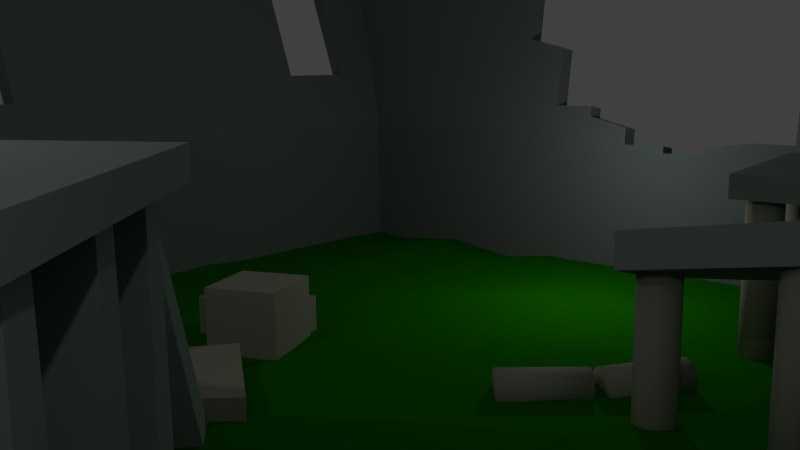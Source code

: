 # Source: ruins.blend  (saved by Blender 2.78.0; exported with 4.5.12 LTS)
import bpy
from mathutils import Matrix  # noqa: F401  (used for matrix-valued properties, if any)

bpy.ops.wm.read_factory_settings(use_empty=True)
scene = bpy.context.scene
scene.name = 'Scene'

# ---- collections
col_collection_1 = bpy.data.collections.new('Collection 1'); scene.collection.children.link(col_collection_1)

# ---- materials (node trees are filled in below, after node groups)
mat_material = bpy.data.materials.new('Material')
mat_material.alpha_threshold = 0.0
mat_material.use_transparent_shadow = False
mat_material.diffuse_color = (0.269, 0.3303, 0.3023, 1.0)
mat_material.roughness = 0.5
mat_material.line_color = (0.0, 0.0, 0.0, 1.0)
mat_material_001 = bpy.data.materials.new('Material.001')
mat_material_001.alpha_threshold = 0.0
mat_material_001.use_transparent_shadow = False
mat_material_001.diffuse_color = (0.3617, 0.3672, 0.2778, 1.0)
mat_material_001.roughness = 0.5
mat_material_001.line_color = (0.0, 0.0, 0.0, 1.0)
mat_material_003 = bpy.data.materials.new('Material.003')
mat_material_003.alpha_threshold = 0.0
mat_material_003.use_transparent_shadow = False
mat_material_003.diffuse_color = (0.1652, 0.2019, 0.1851, 1.0)
mat_material_003.roughness = 0.5
mat_material_003.specular_intensity = 0.1452
mat_material_003.line_color = (0.0, 0.0, 0.0, 1.0)
mat_material_002 = bpy.data.materials.new('Material.002')
mat_material_002.alpha_threshold = 0.0
mat_material_002.use_transparent_shadow = False
mat_material_002.diffuse_color = (0.01129, 0.1845, 0.0, 1.0)
mat_material_002.roughness = 0.5
mat_material_002.specular_intensity = 0.01149
mat_material_002.line_color = (0.0, 0.0, 0.0, 1.0)

# ---- material node trees

# ---- world
world_world = bpy.data.worlds.new('World'); scene.world = world_world
world_world.color = (0.05088, 0.05088, 0.05088)
world_world.use_sun_shadow = False
world_world.sun_shadow_jitter_overblur = 0.0
world_world.cycles.sampling_method = 'NONE'
world_world.cycles.sample_map_resolution = 256

# ---- cameras
cam_camera = bpy.data.cameras.new('Camera')
cam_camera.clip_end = 100.0
cam_camera.lens = 35.0
cam_camera.sensor_width = 32.0
cam_camera.sensor_height = 18.0
cam_camera.ortho_scale = 7.314
cam_camera.dof.focus_distance = 0.0
cam_camera.dof.aperture_fstop = 128.0

# ---- lights
light_lamp_002 = bpy.data.lights.new('Lamp.002', 'POINT')
light_lamp_002.transmission_factor = 0.0
light_lamp_002.cutoff_distance = 30.0
light_lamp_002.energy = 100.0
light_lamp_002.shadow_buffer_clip_start = 1.001
light_lamp_002.shadow_soft_size = 0.1
light_lamp_002.shadow_maximum_resolution = 0.006
light_lamp_002.use_absolute_resolution = True
light_lamp_002.cycles.use_multiple_importance_sampling = False
light_lamp_001 = bpy.data.lights.new('Lamp.001', 'POINT')
light_lamp_001.transmission_factor = 0.0
light_lamp_001.cutoff_distance = 30.0
light_lamp_001.energy = 100.0
light_lamp_001.shadow_buffer_clip_start = 1.001
light_lamp_001.shadow_soft_size = 0.1
light_lamp_001.shadow_maximum_resolution = 0.006
light_lamp_001.use_absolute_resolution = True
light_lamp_001.cycles.use_multiple_importance_sampling = False
light_lamp = bpy.data.lights.new('Lamp', 'POINT')
light_lamp.transmission_factor = 0.0
light_lamp.cutoff_distance = 30.0
light_lamp.energy = 100.0
light_lamp.shadow_buffer_clip_start = 1.001
light_lamp.shadow_soft_size = 0.1
light_lamp.shadow_maximum_resolution = 0.006
light_lamp.use_absolute_resolution = True
light_lamp.cycles.use_multiple_importance_sampling = False

# ---- meshes
me_cube_012 = bpy.data.meshes.new('Cube.012')
me_cube_012.from_pydata([(-6.126, -4.263, 1.731), (-6.127, -1.074, 2.587), (-3.425, -0.8094, 2.178), (-3.425, -1.831, 1.904), (-6.057, -4.367, 2.117), (-6.041, -1.204, 3.074), (-3.339, -0.94, 2.664), (-3.356, -1.935, 2.289)], [], [(4, 5, 1, 0), (5, 6, 2, 1), (6, 7, 3, 2), (7, 4, 0, 3), (0, 1, 2, 3), (7, 6, 5, 4)])
me_cube_012.materials.append(mat_material)
me_cube_012.use_remesh_preserve_volume = False
me_cube_012.use_remesh_preserve_attributes = False
me_cube_012.use_mirror_vertex_groups = False
me_cube_012.update()
me_cube_011 = bpy.data.meshes.new('Cube.011')
me_cube_011.from_pydata([(-6.071, -7.692, 2.607), (-6.071, -4.889, 2.607), (-3.329, -4.764, 2.607), (-3.329, -7.692, 2.607), (-6.071, -7.692, 3.118), (-6.071, -4.889, 3.005), (-3.329, -4.764, 3.005), (-3.329, -7.692, 3.118)], [], [(4, 5, 1, 0), (5, 6, 2, 1), (6, 7, 3, 2), (7, 4, 0, 3), (0, 1, 2, 3), (7, 6, 5, 4)])
me_cube_011.materials.append(mat_material)
me_cube_011.use_remesh_preserve_volume = False
me_cube_011.use_remesh_preserve_attributes = False
me_cube_011.use_mirror_vertex_groups = False
me_cube_011.update()
me_cylinder_008 = bpy.data.meshes.new('Cylinder.008')
me_cylinder_008.from_pydata([(-2.783, -1.614, 0.1299), (-1.724, -0.7019, 0.1299), (-2.78, -1.618, 0.0714), (-1.721, -0.7063, 0.0714), (-2.768, -1.631, 0.01512), (-1.709, -0.7192, 0.01512), (-2.75, -1.652, -0.03675), (-1.691, -0.7402, -0.03675), (-2.726, -1.681, -0.08221), (-1.667, -0.7685, -0.08221), (-2.696, -1.715, -0.1195), (-1.637, -0.803, -0.1195), (-2.662, -1.754, -0.1472), (-1.604, -0.8422, -0.1472), (-2.626, -1.797, -0.1643), (-1.567, -0.8849, -0.1643), (-2.588, -1.841, -0.1701), (-1.529, -0.9292, -0.1701), (-2.549, -1.886, -0.1643), (-1.49, -0.9736, -0.1643), (-2.513, -1.928, -0.1472), (-1.454, -1.016, -0.1472), (-2.479, -1.968, -0.1195), (-1.42, -1.056, -0.1195), (-2.449, -2.002, -0.08221), (-1.39, -1.09, -0.08221), (-2.425, -2.03, -0.03675), (-1.366, -1.118, -0.03675), (-2.407, -2.051, 0.01512), (-1.348, -1.139, 0.01512), (-2.395, -2.064, 0.0714), (-1.337, -1.152, 0.0714), (-2.392, -2.069, 0.1299), (-1.333, -1.157, 0.1299), (-2.395, -2.064, 0.1885), (-1.337, -1.152, 0.1885), (-2.407, -2.051, 0.2447), (-1.348, -1.139, 0.2447), (-2.425, -2.03, 0.2966), (-1.366, -1.118, 0.2966), (-2.449, -2.002, 0.3421), (-1.39, -1.09, 0.3421), (-2.479, -1.968, 0.3794), (-1.42, -1.056, 0.3794), (-2.513, -1.928, 0.4071), (-1.454, -1.016, 0.4071), (-2.549, -1.886, 0.4242), (-1.49, -0.9736, 0.4242), (-2.588, -1.841, 0.4299), (-1.529, -0.9292, 0.4299), (-2.626, -1.797, 0.4242), (-1.567, -0.8849, 0.4242), (-2.662, -1.754, 0.4071), (-1.604, -0.8422, 0.4071), (-2.696, -1.715, 0.3794), (-1.637, -0.803, 0.3794), (-2.726, -1.681, 0.3421), (-1.667, -0.7685, 0.3421), (-2.75, -1.652, 0.2966), (-1.691, -0.7402, 0.2966), (-2.768, -1.631, 0.2447), (-1.709, -0.7192, 0.2447), (-2.78, -1.618, 0.1885), (-1.721, -0.7063, 0.1885)], [], [(0, 1, 3, 2), (2, 3, 5, 4), (4, 5, 7, 6), (6, 7, 9, 8), (8, 9, 11, 10), (10, 11, 13, 12), (12, 13, 15, 14), (14, 15, 17, 16), (16, 17, 19, 18), (18, 19, 21, 20), (20, 21, 23, 22), (22, 23, 25, 24), (24, 25, 27, 26), (26, 27, 29, 28), (28, 29, 31, 30), (30, 31, 33, 32), (32, 33, 35, 34), (34, 35, 37, 36), (36, 37, 39, 38), (38, 39, 41, 40), (40, 41, 43, 42), (42, 43, 45, 44), (44, 45, 47, 46), (46, 47, 49, 48), (48, 49, 51, 50), (50, 51, 53, 52), (52, 53, 55, 54), (54, 55, 57, 56), (56, 57, 59, 58), (58, 59, 61, 60), (3, 1, 63, 61, 59, 57, 55, 53, 51, 49, 47, 45, 43, 41, 39, 37, 35, 33, 31, 29, 27, 25, 23, 21, 19, 17, 15, 13, 11, 9, 7, 5), (62, 63, 1, 0), (60, 61, 63, 62), (0, 2, 4, 6, 8, 10, 12, 14, 16, 18, 20, 22, 24, 26, 28, 30, 32, 34, 36, 38, 40, 42, 44, 46, 48, 50, 52, 54, 56, 58, 60, 62)])
me_cylinder_008.polygons.foreach_set('use_smooth', [True] * 34)
me_cylinder_008.materials.append(mat_material_001)
me_cylinder_008.use_remesh_preserve_volume = False
me_cylinder_008.use_remesh_preserve_attributes = False
me_cylinder_008.use_mirror_vertex_groups = False
me_cylinder_008.update()
me_cylinder_007 = bpy.data.meshes.new('Cylinder.007')
me_cylinder_007.from_pydata([(-3.748, -6.747, -0.5971), (-3.748, -6.747, 2.907), (-3.69, -6.752, -0.5971), (-3.69, -6.752, 2.907), (-3.634, -6.769, -0.5971), (-3.634, -6.769, 2.907), (-3.582, -6.797, -0.5971), (-3.582, -6.797, 2.907), (-3.536, -6.834, -0.5971), (-3.536, -6.834, 2.907), (-3.499, -6.88, -0.5971), (-3.499, -6.88, 2.907), (-3.471, -6.932, -0.5971), (-3.471, -6.932, 2.907), (-3.454, -6.988, -0.5971), (-3.454, -6.988, 2.907), (-3.448, -7.047, -0.5971), (-3.448, -7.047, 2.907), (-3.454, -7.105, -0.5971), (-3.454, -7.105, 2.907), (-3.471, -7.161, -0.5971), (-3.471, -7.161, 2.907), (-3.499, -7.213, -0.5971), (-3.499, -7.213, 2.907), (-3.536, -7.259, -0.5971), (-3.536, -7.259, 2.907), (-3.582, -7.296, -0.5971), (-3.582, -7.296, 2.907), (-3.634, -7.324, -0.5971), (-3.634, -7.324, 2.907), (-3.69, -7.341, -0.5971), (-3.69, -7.341, 2.907), (-3.748, -7.347, -0.5971), (-3.748, -7.347, 2.907), (-3.807, -7.341, -0.5971), (-3.807, -7.341, 2.907), (-3.863, -7.324, -0.5971), (-3.863, -7.324, 2.907), (-3.915, -7.296, -0.5971), (-3.915, -7.296, 2.907), (-3.961, -7.259, -0.5971), (-3.961, -7.259, 2.907), (-3.998, -7.213, -0.5971), (-3.998, -7.213, 2.907), (-4.026, -7.161, -0.5971), (-4.026, -7.161, 2.907), (-4.043, -7.105, -0.5971), (-4.043, -7.105, 2.907), (-4.048, -7.047, -0.5971), (-4.048, -7.047, 2.907), (-4.043, -6.988, -0.5971), (-4.043, -6.988, 2.907), (-4.026, -6.932, -0.5971), (-4.026, -6.932, 2.907), (-3.998, -6.88, -0.5971), (-3.998, -6.88, 2.907), (-3.961, -6.834, -0.5971), (-3.961, -6.834, 2.907), (-3.915, -6.797, -0.5971), (-3.915, -6.797, 2.907), (-3.863, -6.769, -0.5971), (-3.863, -6.769, 2.907), (-3.807, -6.752, -0.5971), (-3.807, -6.752, 2.907)], [], [(0, 1, 3, 2), (2, 3, 5, 4), (4, 5, 7, 6), (6, 7, 9, 8), (8, 9, 11, 10), (10, 11, 13, 12), (12, 13, 15, 14), (14, 15, 17, 16), (16, 17, 19, 18), (18, 19, 21, 20), (20, 21, 23, 22), (22, 23, 25, 24), (24, 25, 27, 26), (26, 27, 29, 28), (28, 29, 31, 30), (30, 31, 33, 32), (32, 33, 35, 34), (34, 35, 37, 36), (36, 37, 39, 38), (38, 39, 41, 40), (40, 41, 43, 42), (42, 43, 45, 44), (44, 45, 47, 46), (46, 47, 49, 48), (48, 49, 51, 50), (50, 51, 53, 52), (52, 53, 55, 54), (54, 55, 57, 56), (56, 57, 59, 58), (58, 59, 61, 60), (3, 1, 63, 61, 59, 57, 55, 53, 51, 49, 47, 45, 43, 41, 39, 37, 35, 33, 31, 29, 27, 25, 23, 21, 19, 17, 15, 13, 11, 9, 7, 5), (62, 63, 1, 0), (60, 61, 63, 62), (0, 2, 4, 6, 8, 10, 12, 14, 16, 18, 20, 22, 24, 26, 28, 30, 32, 34, 36, 38, 40, 42, 44, 46, 48, 50, 52, 54, 56, 58, 60, 62)])
me_cylinder_007.polygons.foreach_set('use_smooth', [True] * 34)
me_cylinder_007.materials.append(mat_material_001)
me_cylinder_007.use_remesh_preserve_volume = False
me_cylinder_007.use_remesh_preserve_attributes = False
me_cylinder_007.use_mirror_vertex_groups = False
me_cylinder_007.update()
me_cylinder_006 = bpy.data.meshes.new('Cylinder.006')
me_cylinder_006.from_pydata([(-5.534, -6.747, -0.5971), (-5.534, -6.747, 2.907), (-5.475, -6.752, -0.5971), (-5.475, -6.752, 2.907), (-5.419, -6.769, -0.5971), (-5.419, -6.769, 2.907), (-5.367, -6.797, -0.5971), (-5.367, -6.797, 2.907), (-5.322, -6.834, -0.5971), (-5.322, -6.834, 2.907), (-5.284, -6.88, -0.5971), (-5.284, -6.88, 2.907), (-5.256, -6.932, -0.5971), (-5.256, -6.932, 2.907), (-5.239, -6.988, -0.5971), (-5.239, -6.988, 2.907), (-5.234, -7.047, -0.5971), (-5.234, -7.047, 2.907), (-5.239, -7.105, -0.5971), (-5.239, -7.105, 2.907), (-5.256, -7.161, -0.5971), (-5.256, -7.161, 2.907), (-5.284, -7.213, -0.5971), (-5.284, -7.213, 2.907), (-5.322, -7.259, -0.5971), (-5.322, -7.259, 2.907), (-5.367, -7.296, -0.5971), (-5.367, -7.296, 2.907), (-5.419, -7.324, -0.5971), (-5.419, -7.324, 2.907), (-5.475, -7.341, -0.5971), (-5.475, -7.341, 2.907), (-5.534, -7.347, -0.5971), (-5.534, -7.347, 2.907), (-5.592, -7.341, -0.5971), (-5.592, -7.341, 2.907), (-5.648, -7.324, -0.5971), (-5.648, -7.324, 2.907), (-5.7, -7.296, -0.5971), (-5.7, -7.296, 2.907), (-5.746, -7.259, -0.5971), (-5.746, -7.259, 2.907), (-5.783, -7.213, -0.5971), (-5.783, -7.213, 2.907), (-5.811, -7.161, -0.5971), (-5.811, -7.161, 2.907), (-5.828, -7.105, -0.5971), (-5.828, -7.105, 2.907), (-5.834, -7.047, -0.5971), (-5.834, -7.047, 2.907), (-5.828, -6.988, -0.5971), (-5.828, -6.988, 2.907), (-5.811, -6.932, -0.5971), (-5.811, -6.932, 2.907), (-5.783, -6.88, -0.5971), (-5.783, -6.88, 2.907), (-5.746, -6.834, -0.5971), (-5.746, -6.834, 2.907), (-5.7, -6.797, -0.5971), (-5.7, -6.797, 2.907), (-5.648, -6.769, -0.5971), (-5.648, -6.769, 2.907), (-5.592, -6.752, -0.5971), (-5.592, -6.752, 2.907)], [], [(0, 1, 3, 2), (2, 3, 5, 4), (4, 5, 7, 6), (6, 7, 9, 8), (8, 9, 11, 10), (10, 11, 13, 12), (12, 13, 15, 14), (14, 15, 17, 16), (16, 17, 19, 18), (18, 19, 21, 20), (20, 21, 23, 22), (22, 23, 25, 24), (24, 25, 27, 26), (26, 27, 29, 28), (28, 29, 31, 30), (30, 31, 33, 32), (32, 33, 35, 34), (34, 35, 37, 36), (36, 37, 39, 38), (38, 39, 41, 40), (40, 41, 43, 42), (42, 43, 45, 44), (44, 45, 47, 46), (46, 47, 49, 48), (48, 49, 51, 50), (50, 51, 53, 52), (52, 53, 55, 54), (54, 55, 57, 56), (56, 57, 59, 58), (58, 59, 61, 60), (3, 1, 63, 61, 59, 57, 55, 53, 51, 49, 47, 45, 43, 41, 39, 37, 35, 33, 31, 29, 27, 25, 23, 21, 19, 17, 15, 13, 11, 9, 7, 5), (62, 63, 1, 0), (60, 61, 63, 62), (0, 2, 4, 6, 8, 10, 12, 14, 16, 18, 20, 22, 24, 26, 28, 30, 32, 34, 36, 38, 40, 42, 44, 46, 48, 50, 52, 54, 56, 58, 60, 62)])
me_cylinder_006.polygons.foreach_set('use_smooth', [True] * 34)
me_cylinder_006.materials.append(mat_material_001)
me_cylinder_006.use_remesh_preserve_volume = False
me_cylinder_006.use_remesh_preserve_attributes = False
me_cylinder_006.use_mirror_vertex_groups = False
me_cylinder_006.update()
me_cylinder_005 = bpy.data.meshes.new('Cylinder.005')
me_cylinder_005.from_pydata([(-5.534, -4.976, -0.5971), (-5.534, -4.976, 2.907), (-5.475, -4.982, -0.5971), (-5.475, -4.982, 2.907), (-5.419, -4.999, -0.5971), (-5.419, -4.999, 2.907), (-5.367, -5.027, -0.5971), (-5.367, -5.027, 2.907), (-5.322, -5.064, -0.5971), (-5.322, -5.064, 2.907), (-5.284, -5.109, -0.5971), (-5.284, -5.109, 2.907), (-5.256, -5.161, -0.5971), (-5.256, -5.161, 2.907), (-5.239, -5.218, -0.5971), (-5.239, -5.218, 2.907), (-5.234, -5.276, -0.5971), (-5.234, -5.276, 2.907), (-5.239, -5.335, -0.5971), (-5.239, -5.335, 2.907), (-5.256, -5.391, -0.5971), (-5.256, -5.391, 2.907), (-5.284, -5.443, -0.5971), (-5.284, -5.443, 2.907), (-5.322, -5.488, -0.5971), (-5.322, -5.488, 2.907), (-5.367, -5.526, -0.5971), (-5.367, -5.526, 2.907), (-5.419, -5.553, -0.5971), (-5.419, -5.553, 2.907), (-5.475, -5.57, -0.5971), (-5.475, -5.57, 2.907), (-5.534, -5.576, -0.5971), (-5.534, -5.576, 2.907), (-5.592, -5.57, -0.5971), (-5.592, -5.57, 2.907), (-5.648, -5.553, -0.5971), (-5.648, -5.553, 2.907), (-5.7, -5.526, -0.5971), (-5.7, -5.526, 2.907), (-5.746, -5.488, -0.5971), (-5.746, -5.488, 2.907), (-5.783, -5.443, -0.5971), (-5.783, -5.443, 2.907), (-5.811, -5.391, -0.5971), (-5.811, -5.391, 2.907), (-5.828, -5.335, -0.5971), (-5.828, -5.335, 2.907), (-5.834, -5.276, -0.5971), (-5.834, -5.276, 2.907), (-5.828, -5.218, -0.5971), (-5.828, -5.218, 2.907), (-5.811, -5.161, -0.5971), (-5.811, -5.161, 2.907), (-5.783, -5.109, -0.5971), (-5.783, -5.109, 2.907), (-5.746, -5.064, -0.5971), (-5.746, -5.064, 2.907), (-5.7, -5.027, -0.5971), (-5.7, -5.027, 2.907), (-5.648, -4.999, -0.5971), (-5.648, -4.999, 2.907), (-5.592, -4.982, -0.5971), (-5.592, -4.982, 2.907)], [], [(0, 1, 3, 2), (2, 3, 5, 4), (4, 5, 7, 6), (6, 7, 9, 8), (8, 9, 11, 10), (10, 11, 13, 12), (12, 13, 15, 14), (14, 15, 17, 16), (16, 17, 19, 18), (18, 19, 21, 20), (20, 21, 23, 22), (22, 23, 25, 24), (24, 25, 27, 26), (26, 27, 29, 28), (28, 29, 31, 30), (30, 31, 33, 32), (32, 33, 35, 34), (34, 35, 37, 36), (36, 37, 39, 38), (38, 39, 41, 40), (40, 41, 43, 42), (42, 43, 45, 44), (44, 45, 47, 46), (46, 47, 49, 48), (48, 49, 51, 50), (50, 51, 53, 52), (52, 53, 55, 54), (54, 55, 57, 56), (56, 57, 59, 58), (58, 59, 61, 60), (3, 1, 63, 61, 59, 57, 55, 53, 51, 49, 47, 45, 43, 41, 39, 37, 35, 33, 31, 29, 27, 25, 23, 21, 19, 17, 15, 13, 11, 9, 7, 5), (62, 63, 1, 0), (60, 61, 63, 62), (0, 2, 4, 6, 8, 10, 12, 14, 16, 18, 20, 22, 24, 26, 28, 30, 32, 34, 36, 38, 40, 42, 44, 46, 48, 50, 52, 54, 56, 58, 60, 62)])
me_cylinder_005.polygons.foreach_set('use_smooth', [True] * 34)
me_cylinder_005.materials.append(mat_material_001)
me_cylinder_005.use_remesh_preserve_volume = False
me_cylinder_005.use_remesh_preserve_attributes = False
me_cylinder_005.use_mirror_vertex_groups = False
me_cylinder_005.update()
me_cylinder_004 = bpy.data.meshes.new('Cylinder.004')
me_cylinder_004.from_pydata([(-3.748, -4.976, -0.5971), (-3.748, -4.976, 2.907), (-3.69, -4.982, -0.5971), (-3.69, -4.982, 2.907), (-3.634, -4.999, -0.5971), (-3.634, -4.999, 2.907), (-3.582, -5.027, -0.5971), (-3.582, -5.027, 2.907), (-3.536, -5.064, -0.5971), (-3.536, -5.064, 2.907), (-3.499, -5.109, -0.5971), (-3.499, -5.109, 2.907), (-3.471, -5.161, -0.5971), (-3.471, -5.161, 2.907), (-3.454, -5.218, -0.5971), (-3.454, -5.218, 2.907), (-3.448, -5.276, -0.5971), (-3.448, -5.276, 2.907), (-3.454, -5.335, -0.5971), (-3.454, -5.335, 2.907), (-3.471, -5.391, -0.5971), (-3.471, -5.391, 2.907), (-3.499, -5.443, -0.5971), (-3.499, -5.443, 2.907), (-3.536, -5.488, -0.5971), (-3.536, -5.488, 2.907), (-3.582, -5.526, -0.5971), (-3.582, -5.526, 2.907), (-3.634, -5.553, -0.5971), (-3.634, -5.553, 2.907), (-3.69, -5.57, -0.5971), (-3.69, -5.57, 2.907), (-3.748, -5.576, -0.5971), (-3.748, -5.576, 2.907), (-3.807, -5.57, -0.5971), (-3.807, -5.57, 2.907), (-3.863, -5.553, -0.5971), (-3.863, -5.553, 2.907), (-3.915, -5.526, -0.5971), (-3.915, -5.526, 2.907), (-3.961, -5.488, -0.5971), (-3.961, -5.488, 2.907), (-3.998, -5.443, -0.5971), (-3.998, -5.443, 2.907), (-4.026, -5.391, -0.5971), (-4.026, -5.391, 2.907), (-4.043, -5.335, -0.5971), (-4.043, -5.335, 2.907), (-4.048, -5.276, -0.5971), (-4.048, -5.276, 2.907), (-4.043, -5.218, -0.5971), (-4.043, -5.218, 2.907), (-4.026, -5.161, -0.5971), (-4.026, -5.161, 2.907), (-3.998, -5.109, -0.5971), (-3.998, -5.109, 2.907), (-3.961, -5.064, -0.5971), (-3.961, -5.064, 2.907), (-3.915, -5.027, -0.5971), (-3.915, -5.027, 2.907), (-3.863, -4.999, -0.5971), (-3.863, -4.999, 2.907), (-3.807, -4.982, -0.5971), (-3.807, -4.982, 2.907)], [], [(0, 1, 3, 2), (2, 3, 5, 4), (4, 5, 7, 6), (6, 7, 9, 8), (8, 9, 11, 10), (10, 11, 13, 12), (12, 13, 15, 14), (14, 15, 17, 16), (16, 17, 19, 18), (18, 19, 21, 20), (20, 21, 23, 22), (22, 23, 25, 24), (24, 25, 27, 26), (26, 27, 29, 28), (28, 29, 31, 30), (30, 31, 33, 32), (32, 33, 35, 34), (34, 35, 37, 36), (36, 37, 39, 38), (38, 39, 41, 40), (40, 41, 43, 42), (42, 43, 45, 44), (44, 45, 47, 46), (46, 47, 49, 48), (48, 49, 51, 50), (50, 51, 53, 52), (52, 53, 55, 54), (54, 55, 57, 56), (56, 57, 59, 58), (58, 59, 61, 60), (3, 1, 63, 61, 59, 57, 55, 53, 51, 49, 47, 45, 43, 41, 39, 37, 35, 33, 31, 29, 27, 25, 23, 21, 19, 17, 15, 13, 11, 9, 7, 5), (62, 63, 1, 0), (60, 61, 63, 62), (0, 2, 4, 6, 8, 10, 12, 14, 16, 18, 20, 22, 24, 26, 28, 30, 32, 34, 36, 38, 40, 42, 44, 46, 48, 50, 52, 54, 56, 58, 60, 62)])
me_cylinder_004.polygons.foreach_set('use_smooth', [True] * 34)
me_cylinder_004.materials.append(mat_material_001)
me_cylinder_004.use_remesh_preserve_volume = False
me_cylinder_004.use_remesh_preserve_attributes = False
me_cylinder_004.use_mirror_vertex_groups = False
me_cylinder_004.update()
me_cylinder_003 = bpy.data.meshes.new('Cylinder.003')
me_cylinder_003.from_pydata([(-3.748, -1.151, -1.347), (-3.748, -1.151, 2.157), (-3.69, -1.157, -1.347), (-3.69, -1.157, 2.157), (-3.634, -1.174, -1.347), (-3.634, -1.174, 2.157), (-3.582, -1.201, -1.347), (-3.582, -1.201, 2.157), (-3.536, -1.239, -1.347), (-3.536, -1.239, 2.157), (-3.499, -1.284, -1.347), (-3.499, -1.284, 2.157), (-3.471, -1.336, -1.347), (-3.471, -1.336, 2.157), (-3.454, -1.392, -1.347), (-3.454, -1.392, 2.157), (-3.448, -1.451, -1.347), (-3.448, -1.451, 2.157), (-3.454, -1.509, -1.347), (-3.454, -1.509, 2.157), (-3.471, -1.566, -1.347), (-3.471, -1.566, 2.157), (-3.499, -1.618, -1.347), (-3.499, -1.618, 2.157), (-3.536, -1.663, -1.347), (-3.536, -1.663, 2.157), (-3.582, -1.7, -1.347), (-3.582, -1.7, 2.157), (-3.634, -1.728, -1.347), (-3.634, -1.728, 2.157), (-3.69, -1.745, -1.347), (-3.69, -1.745, 2.157), (-3.748, -1.751, -1.347), (-3.748, -1.751, 2.157), (-3.807, -1.745, -1.347), (-3.807, -1.745, 2.157), (-3.863, -1.728, -1.347), (-3.863, -1.728, 2.157), (-3.915, -1.7, -1.347), (-3.915, -1.7, 2.157), (-3.961, -1.663, -1.347), (-3.961, -1.663, 2.157), (-3.998, -1.618, -1.347), (-3.998, -1.618, 2.157), (-4.026, -1.566, -1.347), (-4.026, -1.566, 2.157), (-4.043, -1.509, -1.347), (-4.043, -1.509, 2.157), (-4.048, -1.451, -1.347), (-4.048, -1.451, 2.157), (-4.043, -1.392, -1.347), (-4.043, -1.392, 2.157), (-4.026, -1.336, -1.347), (-4.026, -1.336, 2.157), (-3.998, -1.284, -1.347), (-3.998, -1.284, 2.157), (-3.961, -1.239, -1.347), (-3.961, -1.239, 2.157), (-3.915, -1.201, -1.347), (-3.915, -1.201, 2.157), (-3.863, -1.174, -1.347), (-3.863, -1.174, 2.157), (-3.807, -1.157, -1.347), (-3.807, -1.157, 2.157)], [], [(0, 1, 3, 2), (2, 3, 5, 4), (4, 5, 7, 6), (6, 7, 9, 8), (8, 9, 11, 10), (10, 11, 13, 12), (12, 13, 15, 14), (14, 15, 17, 16), (16, 17, 19, 18), (18, 19, 21, 20), (20, 21, 23, 22), (22, 23, 25, 24), (24, 25, 27, 26), (26, 27, 29, 28), (28, 29, 31, 30), (30, 31, 33, 32), (32, 33, 35, 34), (34, 35, 37, 36), (36, 37, 39, 38), (38, 39, 41, 40), (40, 41, 43, 42), (42, 43, 45, 44), (44, 45, 47, 46), (46, 47, 49, 48), (48, 49, 51, 50), (50, 51, 53, 52), (52, 53, 55, 54), (54, 55, 57, 56), (56, 57, 59, 58), (58, 59, 61, 60), (3, 1, 63, 61, 59, 57, 55, 53, 51, 49, 47, 45, 43, 41, 39, 37, 35, 33, 31, 29, 27, 25, 23, 21, 19, 17, 15, 13, 11, 9, 7, 5), (62, 63, 1, 0), (60, 61, 63, 62), (0, 2, 4, 6, 8, 10, 12, 14, 16, 18, 20, 22, 24, 26, 28, 30, 32, 34, 36, 38, 40, 42, 44, 46, 48, 50, 52, 54, 56, 58, 60, 62)])
me_cylinder_003.polygons.foreach_set('use_smooth', [True] * 34)
me_cylinder_003.materials.append(mat_material_001)
me_cylinder_003.use_remesh_preserve_volume = False
me_cylinder_003.use_remesh_preserve_attributes = False
me_cylinder_003.use_mirror_vertex_groups = False
me_cylinder_003.update()
me_cylinder_002 = bpy.data.meshes.new('Cylinder.002')
me_cylinder_002.from_pydata([(-5.534, -1.151, -0.8948), (-5.534, -1.151, 2.609), (-5.475, -1.157, -0.8948), (-5.475, -1.157, 2.609), (-5.419, -1.174, -0.8948), (-5.419, -1.174, 2.609), (-5.367, -1.201, -0.8948), (-5.367, -1.201, 2.609), (-5.322, -1.239, -0.8948), (-5.322, -1.239, 2.609), (-5.284, -1.284, -0.8948), (-5.284, -1.284, 2.609), (-5.256, -1.336, -0.8948), (-5.256, -1.336, 2.609), (-5.239, -1.392, -0.8948), (-5.239, -1.392, 2.609), (-5.234, -1.451, -0.8948), (-5.234, -1.451, 2.609), (-5.239, -1.509, -0.8948), (-5.239, -1.509, 2.609), (-5.256, -1.566, -0.8948), (-5.256, -1.566, 2.609), (-5.284, -1.618, -0.8948), (-5.284, -1.618, 2.609), (-5.322, -1.663, -0.8948), (-5.322, -1.663, 2.609), (-5.367, -1.7, -0.8948), (-5.367, -1.7, 2.609), (-5.419, -1.728, -0.8948), (-5.419, -1.728, 2.609), (-5.475, -1.745, -0.8948), (-5.475, -1.745, 2.609), (-5.534, -1.751, -0.8948), (-5.534, -1.751, 2.609), (-5.592, -1.745, -0.8948), (-5.592, -1.745, 2.609), (-5.648, -1.728, -0.8948), (-5.648, -1.728, 2.609), (-5.7, -1.7, -0.8948), (-5.7, -1.7, 2.609), (-5.746, -1.663, -0.8948), (-5.746, -1.663, 2.609), (-5.783, -1.618, -0.8948), (-5.783, -1.618, 2.609), (-5.811, -1.566, -0.8948), (-5.811, -1.566, 2.609), (-5.828, -1.509, -0.8948), (-5.828, -1.509, 2.609), (-5.834, -1.451, -0.8948), (-5.834, -1.451, 2.609), (-5.828, -1.392, -0.8948), (-5.828, -1.392, 2.609), (-5.811, -1.336, -0.8948), (-5.811, -1.336, 2.609), (-5.783, -1.284, -0.8948), (-5.783, -1.284, 2.609), (-5.746, -1.239, -0.8948), (-5.746, -1.239, 2.609), (-5.7, -1.201, -0.8948), (-5.7, -1.201, 2.609), (-5.648, -1.174, -0.8948), (-5.648, -1.174, 2.609), (-5.592, -1.157, -0.8948), (-5.592, -1.157, 2.609)], [], [(0, 1, 3, 2), (2, 3, 5, 4), (4, 5, 7, 6), (6, 7, 9, 8), (8, 9, 11, 10), (10, 11, 13, 12), (12, 13, 15, 14), (14, 15, 17, 16), (16, 17, 19, 18), (18, 19, 21, 20), (20, 21, 23, 22), (22, 23, 25, 24), (24, 25, 27, 26), (26, 27, 29, 28), (28, 29, 31, 30), (30, 31, 33, 32), (32, 33, 35, 34), (34, 35, 37, 36), (36, 37, 39, 38), (38, 39, 41, 40), (40, 41, 43, 42), (42, 43, 45, 44), (44, 45, 47, 46), (46, 47, 49, 48), (48, 49, 51, 50), (50, 51, 53, 52), (52, 53, 55, 54), (54, 55, 57, 56), (56, 57, 59, 58), (58, 59, 61, 60), (3, 1, 63, 61, 59, 57, 55, 53, 51, 49, 47, 45, 43, 41, 39, 37, 35, 33, 31, 29, 27, 25, 23, 21, 19, 17, 15, 13, 11, 9, 7, 5), (62, 63, 1, 0), (60, 61, 63, 62), (0, 2, 4, 6, 8, 10, 12, 14, 16, 18, 20, 22, 24, 26, 28, 30, 32, 34, 36, 38, 40, 42, 44, 46, 48, 50, 52, 54, 56, 58, 60, 62)])
me_cylinder_002.polygons.foreach_set('use_smooth', [True] * 34)
me_cylinder_002.materials.append(mat_material_001)
me_cylinder_002.use_remesh_preserve_volume = False
me_cylinder_002.use_remesh_preserve_attributes = False
me_cylinder_002.use_mirror_vertex_groups = False
me_cylinder_002.update()
me_cylinder_001 = bpy.data.meshes.new('Cylinder.001')
me_cylinder_001.from_pydata([(-5.534, -2.921, -1.287), (-5.534, -2.921, 2.216), (-5.475, -2.927, -1.287), (-5.475, -2.927, 2.216), (-5.419, -2.944, -1.287), (-5.419, -2.944, 2.216), (-5.367, -2.972, -1.287), (-5.367, -2.972, 2.216), (-5.322, -3.009, -1.287), (-5.322, -3.009, 2.216), (-5.284, -3.055, -1.287), (-5.284, -3.055, 2.216), (-5.256, -3.107, -1.287), (-5.256, -3.107, 2.216), (-5.239, -3.163, -1.287), (-5.239, -3.163, 2.216), (-5.234, -3.221, -1.287), (-5.234, -3.221, 2.216), (-5.239, -3.28, -1.287), (-5.239, -3.28, 2.216), (-5.256, -3.336, -1.287), (-5.256, -3.336, 2.216), (-5.284, -3.388, -1.287), (-5.284, -3.388, 2.216), (-5.322, -3.434, -1.287), (-5.322, -3.434, 2.216), (-5.367, -3.471, -1.287), (-5.367, -3.471, 2.216), (-5.419, -3.499, -1.287), (-5.419, -3.499, 2.216), (-5.475, -3.516, -1.287), (-5.475, -3.516, 2.216), (-5.534, -3.521, -1.287), (-5.534, -3.521, 2.216), (-5.592, -3.516, -1.287), (-5.592, -3.516, 2.216), (-5.648, -3.499, -1.287), (-5.648, -3.499, 2.216), (-5.7, -3.471, -1.287), (-5.7, -3.471, 2.216), (-5.746, -3.434, -1.287), (-5.746, -3.434, 2.216), (-5.783, -3.388, -1.287), (-5.783, -3.388, 2.216), (-5.811, -3.336, -1.287), (-5.811, -3.336, 2.216), (-5.828, -3.28, -1.287), (-5.828, -3.28, 2.216), (-5.834, -3.221, -1.287), (-5.834, -3.221, 2.216), (-5.828, -3.163, -1.287), (-5.828, -3.163, 2.216), (-5.811, -3.107, -1.287), (-5.811, -3.107, 2.216), (-5.783, -3.055, -1.287), (-5.783, -3.055, 2.216), (-5.746, -3.009, -1.287), (-5.746, -3.009, 2.216), (-5.7, -2.972, -1.287), (-5.7, -2.972, 2.216), (-5.648, -2.944, -1.287), (-5.648, -2.944, 2.216), (-5.592, -2.927, -1.287), (-5.592, -2.927, 2.216)], [], [(0, 1, 3, 2), (2, 3, 5, 4), (4, 5, 7, 6), (6, 7, 9, 8), (8, 9, 11, 10), (10, 11, 13, 12), (12, 13, 15, 14), (14, 15, 17, 16), (16, 17, 19, 18), (18, 19, 21, 20), (20, 21, 23, 22), (22, 23, 25, 24), (24, 25, 27, 26), (26, 27, 29, 28), (28, 29, 31, 30), (30, 31, 33, 32), (32, 33, 35, 34), (34, 35, 37, 36), (36, 37, 39, 38), (38, 39, 41, 40), (40, 41, 43, 42), (42, 43, 45, 44), (44, 45, 47, 46), (46, 47, 49, 48), (48, 49, 51, 50), (50, 51, 53, 52), (52, 53, 55, 54), (54, 55, 57, 56), (56, 57, 59, 58), (58, 59, 61, 60), (3, 1, 63, 61, 59, 57, 55, 53, 51, 49, 47, 45, 43, 41, 39, 37, 35, 33, 31, 29, 27, 25, 23, 21, 19, 17, 15, 13, 11, 9, 7, 5), (62, 63, 1, 0), (60, 61, 63, 62), (0, 2, 4, 6, 8, 10, 12, 14, 16, 18, 20, 22, 24, 26, 28, 30, 32, 34, 36, 38, 40, 42, 44, 46, 48, 50, 52, 54, 56, 58, 60, 62)])
me_cylinder_001.polygons.foreach_set('use_smooth', [True] * 34)
me_cylinder_001.materials.append(mat_material_001)
me_cylinder_001.use_remesh_preserve_volume = False
me_cylinder_001.use_remesh_preserve_attributes = False
me_cylinder_001.use_mirror_vertex_groups = False
me_cylinder_001.update()
me_cylinder = bpy.data.meshes.new('Cylinder')
me_cylinder.from_pydata([(-3.712, -2.962, 0.1299), (-2.948, -1.792, 0.1299), (-3.707, -2.965, 0.0714), (-2.943, -1.795, 0.0714), (-3.693, -2.975, 0.01512), (-2.929, -1.804, 0.01512), (-3.669, -2.99, -0.03675), (-2.905, -1.82, -0.03675), (-3.638, -3.01, -0.08221), (-2.874, -1.84, -0.08221), (-3.6, -3.035, -0.1195), (-2.836, -1.865, -0.1195), (-3.557, -3.063, -0.1472), (-2.793, -1.893, -0.1472), (-3.509, -3.094, -0.1643), (-2.746, -1.924, -0.1643), (-3.46, -3.126, -0.1701), (-2.696, -1.956, -0.1701), (-3.411, -3.158, -0.1643), (-2.647, -1.988, -0.1643), (-3.364, -3.189, -0.1472), (-2.6, -2.019, -0.1472), (-3.321, -3.217, -0.1195), (-2.557, -2.047, -0.1195), (-3.283, -3.242, -0.08221), (-2.519, -2.072, -0.08221), (-3.252, -3.263, -0.03675), (-2.488, -2.092, -0.03675), (-3.228, -3.278, 0.01512), (-2.464, -2.107, 0.01512), (-3.214, -3.287, 0.0714), (-2.45, -2.117, 0.0714), (-3.209, -3.29, 0.1299), (-2.445, -2.12, 0.1299), (-3.214, -3.287, 0.1885), (-2.45, -2.117, 0.1885), (-3.228, -3.278, 0.2447), (-2.464, -2.107, 0.2447), (-3.252, -3.263, 0.2966), (-2.488, -2.092, 0.2966), (-3.283, -3.242, 0.3421), (-2.519, -2.072, 0.3421), (-3.321, -3.217, 0.3794), (-2.557, -2.047, 0.3794), (-3.364, -3.189, 0.4071), (-2.6, -2.019, 0.4071), (-3.411, -3.158, 0.4242), (-2.647, -1.988, 0.4242), (-3.46, -3.126, 0.4299), (-2.696, -1.956, 0.4299), (-3.509, -3.094, 0.4242), (-2.746, -1.924, 0.4242), (-3.557, -3.063, 0.4071), (-2.793, -1.893, 0.4071), (-3.6, -3.035, 0.3794), (-2.836, -1.865, 0.3794), (-3.638, -3.01, 0.3421), (-2.874, -1.84, 0.3421), (-3.669, -2.99, 0.2966), (-2.905, -1.82, 0.2966), (-3.693, -2.975, 0.2447), (-2.929, -1.804, 0.2447), (-3.707, -2.965, 0.1885), (-2.943, -1.795, 0.1885)], [], [(0, 1, 3, 2), (2, 3, 5, 4), (4, 5, 7, 6), (6, 7, 9, 8), (8, 9, 11, 10), (10, 11, 13, 12), (12, 13, 15, 14), (14, 15, 17, 16), (16, 17, 19, 18), (18, 19, 21, 20), (20, 21, 23, 22), (22, 23, 25, 24), (24, 25, 27, 26), (26, 27, 29, 28), (28, 29, 31, 30), (30, 31, 33, 32), (32, 33, 35, 34), (34, 35, 37, 36), (36, 37, 39, 38), (38, 39, 41, 40), (40, 41, 43, 42), (42, 43, 45, 44), (44, 45, 47, 46), (46, 47, 49, 48), (48, 49, 51, 50), (50, 51, 53, 52), (52, 53, 55, 54), (54, 55, 57, 56), (56, 57, 59, 58), (58, 59, 61, 60), (3, 1, 63, 61, 59, 57, 55, 53, 51, 49, 47, 45, 43, 41, 39, 37, 35, 33, 31, 29, 27, 25, 23, 21, 19, 17, 15, 13, 11, 9, 7, 5), (62, 63, 1, 0), (60, 61, 63, 62), (0, 2, 4, 6, 8, 10, 12, 14, 16, 18, 20, 22, 24, 26, 28, 30, 32, 34, 36, 38, 40, 42, 44, 46, 48, 50, 52, 54, 56, 58, 60, 62)])
me_cylinder.polygons.foreach_set('use_smooth', [True] * 34)
me_cylinder.materials.append(mat_material_001)
me_cylinder.use_remesh_preserve_volume = False
me_cylinder.use_remesh_preserve_attributes = False
me_cylinder.use_mirror_vertex_groups = False
me_cylinder.update()
me_cube_010 = bpy.data.meshes.new('Cube.010')
me_cube_010.from_pydata([(0.4827, 1.99, -0.04235), (1.724, 3.192, -0.04235), (3.434, 1.925, -0.04235), (2.443, 0.5382, -0.04235), (0.4827, 1.99, 0.3713), (1.724, 3.192, 0.3713), (3.434, 1.925, 0.3713), (2.443, 0.5382, 0.3713)], [], [(4, 5, 1, 0), (5, 6, 2, 1), (6, 7, 3, 2), (7, 4, 0, 3), (0, 1, 2, 3), (7, 6, 5, 4)])
me_cube_010.materials.append(mat_material_001)
me_cube_010.use_remesh_preserve_volume = False
me_cube_010.use_remesh_preserve_attributes = False
me_cube_010.use_mirror_vertex_groups = False
me_cube_010.update()
me_cube_009 = bpy.data.meshes.new('Cube.009')
me_cube_009.from_pydata([(-6.885, 4.563, -0.1093), (-7.069, 5.106, -0.1093), (-6.526, 5.289, -0.1093), (-6.343, 4.747, -0.1093), (-6.885, 4.563, 0.4633), (-7.069, 5.106, 0.4633), (-6.526, 5.289, 0.4633), (-6.343, 4.747, 0.4633)], [], [(4, 5, 1, 0), (5, 6, 2, 1), (6, 7, 3, 2), (7, 4, 0, 3), (0, 1, 2, 3), (7, 6, 5, 4)])
me_cube_009.materials.append(mat_material_001)
me_cube_009.use_remesh_preserve_volume = False
me_cube_009.use_remesh_preserve_attributes = False
me_cube_009.use_mirror_vertex_groups = False
me_cube_009.update()
me_cube_008 = bpy.data.meshes.new('Cube.008')
me_cube_008.from_pydata([(-6.384, 4.739, -0.02943), (-6.243, 5.294, -0.02943), (-5.688, 5.154, -0.02943), (-5.829, 4.599, -0.02943), (-6.384, 4.739, 0.5432), (-6.243, 5.294, 0.5432), (-5.688, 5.154, 0.5432), (-5.829, 4.599, 0.5432)], [], [(4, 5, 1, 0), (5, 6, 2, 1), (6, 7, 3, 2), (7, 4, 0, 3), (0, 1, 2, 3), (7, 6, 5, 4)])
me_cube_008.materials.append(mat_material_001)
me_cube_008.use_remesh_preserve_volume = False
me_cube_008.use_remesh_preserve_attributes = False
me_cube_008.use_mirror_vertex_groups = False
me_cube_008.update()
me_cube_007 = bpy.data.meshes.new('Cube.007')
me_cube_007.from_pydata([(-7.702, 4.775, -0.09954), (-7.544, 5.325, -0.09954), (-6.994, 5.167, -0.09954), (-7.152, 4.617, -0.09954), (-7.702, 4.775, 0.473), (-7.544, 5.325, 0.473), (-6.994, 5.167, 0.473), (-7.152, 4.617, 0.473)], [], [(4, 5, 1, 0), (5, 6, 2, 1), (6, 7, 3, 2), (7, 4, 0, 3), (0, 1, 2, 3), (7, 6, 5, 4)])
me_cube_007.materials.append(mat_material_001)
me_cube_007.use_remesh_preserve_volume = False
me_cube_007.use_remesh_preserve_attributes = False
me_cube_007.use_mirror_vertex_groups = False
me_cube_007.update()
me_cube_006 = bpy.data.meshes.new('Cube.006')
me_cube_006.from_pydata([(-0.228, 6.396, -0.2837), (-1.663, 5.003, -0.2837), (-2.16, 5.515, -0.2837), (-0.7247, 6.908, -0.2837), (-0.3033, 6.474, 3.775), (-1.739, 5.081, 3.775), (-2.085, 5.438, 3.775), (-0.6495, 6.831, 3.775)], [], [(0, 1, 2, 3), (4, 7, 6, 5), (0, 4, 5, 1), (1, 5, 6, 2), (2, 6, 7, 3), (4, 0, 3, 7)])
me_cube_006.materials.append(mat_material)
me_cube_006.use_remesh_preserve_volume = False
me_cube_006.use_remesh_preserve_attributes = False
me_cube_006.use_mirror_vertex_groups = False
me_cube_006.update()
me_cube_005 = bpy.data.meshes.new('Cube.005')
me_cube_005.from_pydata([(0.966, 5.166, -0.2837), (-0.4693, 3.773, -0.2837), (-0.966, 4.285, -0.2837), (0.4693, 5.677, -0.2837), (0.9004, 5.233, 3.775), (-0.535, 3.841, 3.775), (-0.9004, 4.217, 3.775), (0.535, 5.61, 3.775)], [], [(0, 1, 2, 3), (4, 7, 6, 5), (0, 4, 5, 1), (1, 5, 6, 2), (2, 6, 7, 3), (4, 0, 3, 7)])
me_cube_005.materials.append(mat_material)
me_cube_005.use_remesh_preserve_volume = False
me_cube_005.use_remesh_preserve_attributes = False
me_cube_005.use_mirror_vertex_groups = False
me_cube_005.update()
me_cube_004 = bpy.data.meshes.new('Cube.004')
me_cube_004.from_pydata([(2.149, 3.791, -0.5652), (0.8421, 2.295, -0.3374), (0.3186, 2.716, -0.5779), (1.626, 4.212, -0.8056), (1.332, 5.078, 3.197), (0.02456, 3.582, 3.425), (-0.3661, 3.896, 3.246), (0.9412, 5.392, 3.018)], [], [(0, 1, 2, 3), (4, 7, 6, 5), (0, 4, 5, 1), (1, 5, 6, 2), (2, 6, 7, 3), (4, 0, 3, 7)])
me_cube_004.materials.append(mat_material)
me_cube_004.use_remesh_preserve_volume = False
me_cube_004.use_remesh_preserve_attributes = False
me_cube_004.use_mirror_vertex_groups = False
me_cube_004.update()
me_cube_003 = bpy.data.meshes.new('Cube.003')
me_cube_003.from_pydata([(4.422, -0.1293, 0.687), (4.422, -0.9811, 0.687), (3.57, -0.9811, 0.687), (3.57, -0.1293, 0.687), (4.422, -0.1293, -0.1648), (4.422, -0.9811, -0.1648), (3.57, -0.9811, -0.1648), (3.57, -0.1293, -0.1648)], [], [(4, 0, 1, 5), (5, 1, 2, 6), (6, 2, 3, 7), (7, 3, 0, 4), (0, 3, 2, 1), (7, 4, 5, 6)])
me_cube_003.materials.append(mat_material_001)
me_cube_003.use_remesh_preserve_volume = False
me_cube_003.use_remesh_preserve_attributes = False
me_cube_003.use_mirror_vertex_groups = False
me_cube_003.update()
me_cube_002 = bpy.data.meshes.new('Cube.002')
me_cube_002.from_pydata([(3.581, -0.6105, 0.6296), (3.765, -1.442, 0.6296), (2.933, -1.626, 0.6296), (2.749, -0.7945, 0.6296), (3.581, -0.6105, -0.2222), (3.765, -1.442, -0.2222), (2.933, -1.626, -0.2222), (2.749, -0.7945, -0.2222)], [], [(4, 0, 1, 5), (5, 1, 2, 6), (6, 2, 3, 7), (7, 3, 0, 4), (0, 3, 2, 1), (7, 4, 5, 6)])
me_cube_002.materials.append(mat_material_001)
me_cube_002.use_remesh_preserve_volume = False
me_cube_002.use_remesh_preserve_attributes = False
me_cube_002.use_mirror_vertex_groups = False
me_cube_002.update()
me_cube_001 = bpy.data.meshes.new('Cube.001')
me_cube_001.from_pydata([(3.511, 0.4001, 1.09), (4.007, -0.8283, 1.09), (2.779, -1.325, 1.09), (2.283, -0.09613, 1.09), (3.511, 0.4001, -0.2352), (4.007, -0.8283, -0.2352), (2.779, -1.325, -0.2352), (2.283, -0.09613, -0.2352)], [], [(4, 0, 1, 5), (5, 1, 2, 6), (6, 2, 3, 7), (7, 3, 0, 4), (0, 3, 2, 1), (7, 4, 5, 6)])
me_cube_001.materials.append(mat_material_001)
me_cube_001.use_remesh_preserve_volume = False
me_cube_001.use_remesh_preserve_attributes = False
me_cube_001.use_mirror_vertex_groups = False
me_cube_001.update()
me_plane_004 = bpy.data.meshes.new('Plane.004')
me_plane_004.from_pydata([(-10.36, -9.568, 3.079), (-10.36, -9.568, -0.3525), (10.32, -9.568, 3.079), (10.32, -9.568, -0.3525), (-10.36, -10.37, 8.168), (10.32, -10.37, 8.168), (8.44, -9.568, 3.079), (6.559, -9.568, 3.079), (4.679, -9.568, 3.079), (2.799, -9.568, 3.079), (0.9184, -9.568, 3.079), (-2.842, -9.568, 3.079), (-4.722, -9.568, 3.079), (-6.603, -9.568, 3.079), (-8.483, -9.568, 3.079), (-10.36, -9.568, 2.767), (-10.36, -9.568, 2.455), (-10.36, -9.568, 2.143), (-10.36, -9.568, 1.831), (-10.36, -9.568, 1.519), (-10.36, -9.568, 1.207), (-10.36, -9.568, 0.8951), (-10.36, -9.568, 0.5832), (-10.36, -9.568, 0.2713), (-10.36, -9.568, -0.04062), (-8.483, -9.568, -0.3525), (-6.603, -9.568, -0.3525), (-4.722, -9.568, -0.3525), (-2.842, -9.568, -0.3525), (-0.9619, -9.568, -0.3525), (0.9184, -9.568, -0.3525), (2.799, -9.568, -0.3525), (4.679, -9.568, -0.3525), (6.559, -9.568, -0.3525), (8.44, -9.568, -0.3525), (10.32, -9.568, -0.04062), (10.32, -9.568, 0.2713), (10.32, -9.568, 0.5832), (10.32, -9.568, 0.8951), (10.32, -9.568, 1.207), (10.32, -9.568, 1.519), (10.32, -9.568, 1.831), (10.32, -9.568, 2.143), (10.32, -9.568, 2.455), (10.32, -9.568, 2.767), (8.44, -10.37, 8.168), (6.559, -10.37, 8.168), (4.679, -10.37, 8.168), (-8.483, -10.37, 8.168), (-10.36, -10.3, 7.705), (-10.36, -10.22, 7.243), (-10.36, -10.15, 6.78), (-10.36, -10.08, 6.317), (-10.36, -10.01, 5.855), (-10.36, -9.933, 5.392), (-10.36, -9.86, 4.929), (-10.36, -9.787, 4.467), (-10.36, -9.714, 4.004), (-10.36, -9.641, 3.541), (10.32, -9.641, 3.541), (10.32, -9.714, 4.004), (10.32, -9.787, 4.467), (10.32, -9.86, 4.929), (10.32, -9.933, 5.392), (10.32, -10.01, 5.855), (10.32, -10.08, 6.317), (10.32, -10.15, 6.78), (10.32, -10.22, 7.243), (10.32, -10.3, 7.705), (-8.483, -9.568, 2.767), (-8.483, -9.568, 2.455), (-8.483, -9.568, 2.143), (-8.483, -9.568, 1.831), (-8.483, -9.568, 1.519), (-8.483, -9.568, 1.207), (-8.483, -9.568, 0.8951), (-8.483, -9.568, 0.5832), (-8.483, -9.568, 0.2713), (-8.483, -9.568, -0.04062), (-6.603, -9.568, 2.767), (-6.603, -9.568, 2.455), (-6.603, -9.568, 2.143), (-6.603, -9.568, 1.831), (-6.603, -9.568, 1.519), (-6.603, -9.568, 1.207), (-6.603, -9.568, 0.8951), (-6.603, -9.568, 0.5832), (-6.603, -9.568, 0.2713), (-6.603, -9.568, -0.04062), (-4.722, -9.568, 2.767), (-4.722, -9.568, 2.455), (-4.722, -9.568, 2.143), (-4.722, -9.568, 1.831), (-4.722, -9.568, 1.519), (-4.722, -9.568, 1.207), (-4.722, -9.568, 0.8951), (-4.722, -9.568, 0.5832), (-4.722, -9.568, 0.2713), (-4.722, -9.568, -0.04062), (-2.842, -9.568, 2.767), (-2.842, -9.568, 2.455), (-2.842, -9.568, 2.143), (-2.842, -9.568, 1.831), (-2.842, -9.568, 1.519), (-2.842, -9.568, 1.207), (-2.842, -9.568, 0.8951), (-2.842, -9.568, 0.5832), (-2.842, -9.568, 0.2713), (-2.842, -9.568, -0.04062), (-0.9619, -9.568, 2.767), (-0.9619, -9.568, 2.455), (-0.9619, -9.568, 2.143), (-0.9619, -9.568, 1.831), (-0.9619, -9.568, 1.519), (-0.9619, -9.568, 1.207), (-0.9619, -9.568, 0.8951), (-0.9619, -9.568, 0.5832), (-0.9619, -9.568, 0.2713), (-0.9619, -9.568, -0.04062), (0.9184, -9.568, 2.767), (0.9184, -9.568, 2.455), (0.9184, -9.568, 2.143), (0.9184, -9.568, 1.831), (0.9184, -9.568, 1.519), (0.9184, -9.568, 1.207), (0.9184, -9.568, 0.8951), (0.9184, -9.568, 0.5832), (0.9184, -9.568, 0.2713), (0.9184, -9.568, -0.04062), (2.799, -9.568, 2.767), (2.799, -9.568, 2.455), (2.799, -9.568, 2.143), (2.799, -9.568, 1.831), (2.799, -9.568, 1.519), (2.799, -9.568, 1.207), (2.799, -9.568, 0.8951), (2.799, -9.568, 0.5832), (2.799, -9.568, 0.2713), (2.799, -9.568, -0.04062), (4.679, -9.568, 2.767), (4.679, -9.568, 2.455), (4.679, -9.568, 2.143), (4.679, -9.568, 1.831), (4.679, -9.568, 1.519), (4.679, -9.568, 1.207), (4.679, -9.568, 0.8951), (4.679, -9.568, 0.5832), (4.679, -9.568, 0.2713), (4.679, -9.568, -0.04062), (6.559, -9.568, 2.767), (6.559, -9.568, 2.455), (6.559, -9.568, 2.143), (6.559, -9.568, 1.831), (6.559, -9.568, 1.519), (6.559, -9.568, 1.207), (6.559, -9.568, 0.8951), (6.559, -9.568, 0.5832), (6.559, -9.568, 0.2713), (6.559, -9.568, -0.04062), (8.44, -9.568, 2.767), (8.44, -9.568, 2.455), (8.44, -9.568, 2.143), (8.44, -9.568, 1.831), (8.44, -9.568, 1.519), (8.44, -9.568, 1.207), (8.44, -9.568, 0.8951), (8.44, -9.568, 0.5832), (8.44, -9.568, 0.2713), (8.44, -9.568, -0.04062), (-8.483, -9.641, 3.541), (-6.603, -9.641, 3.541), (-4.722, -9.641, 3.541), (-2.842, -9.641, 3.541), (2.799, -9.641, 3.541), (4.679, -9.641, 3.541), (6.559, -9.641, 3.541), (8.44, -9.641, 3.541), (-8.483, -9.714, 4.004), (-6.603, -9.714, 4.004), (-4.722, -9.714, 4.004), (-2.842, -9.714, 4.004), (2.799, -9.714, 4.004), (4.679, -9.714, 4.004), (6.559, -9.714, 4.004), (8.44, -9.714, 4.004), (-8.483, -9.787, 4.467), (-6.603, -9.787, 4.467), (-4.722, -9.787, 4.467), (2.799, -9.787, 4.467), (4.679, -9.787, 4.467), (6.559, -9.787, 4.467), (8.44, -9.787, 4.467), (-8.483, -9.86, 4.929), (-6.603, -9.86, 4.929), (2.799, -9.86, 4.929), (4.679, -9.86, 4.929), (6.559, -9.86, 4.929), (8.44, -9.86, 4.929), (-8.483, -9.933, 5.392), (-6.603, -9.933, 5.392), (4.679, -9.933, 5.392), (6.559, -9.933, 5.392), (8.44, -9.933, 5.392), (-8.483, -10.01, 5.855), (-6.603, -10.01, 5.855), (4.679, -10.01, 5.855), (6.559, -10.01, 5.855), (8.44, -10.01, 5.855), (-8.483, -10.08, 6.317), (4.679, -10.08, 6.317), (6.559, -10.08, 6.317), (8.44, -10.08, 6.317), (-8.483, -10.15, 6.78), (4.679, -10.15, 6.78), (6.559, -10.15, 6.78), (8.44, -10.15, 6.78), (-8.483, -10.22, 7.243), (4.679, -10.22, 7.243), (6.559, -10.22, 7.243), (8.44, -10.22, 7.243), (-8.483, -10.3, 7.705), (4.679, -10.3, 7.705), (6.559, -10.3, 7.705), (8.44, -10.3, 7.705), (-1.902, -9.568, 3.079), (-0.9619, -9.568, 2.923), (0.9184, -9.568, 2.923), (-0.02178, -9.568, 2.767), (1.859, -9.641, 3.541), (-3.782, -9.787, 4.467), (-5.663, -9.86, 4.929), (3.739, -9.933, 5.392), (3.739, -10.01, 5.855), (-7.543, -10.08, 6.317), (3.739, -10.08, 6.317), (-7.543, -10.15, 6.78), (3.739, -10.15, 6.78), (-2.842, -9.605, 3.31), (0.9184, -9.605, 3.31), (-2.842, -9.678, 3.773), (2.799, -9.678, 3.773), (-2.842, -9.751, 4.235), (2.799, -9.751, 4.235), (-4.722, -9.824, 4.698), (2.799, -9.824, 4.698), (-6.603, -9.897, 5.161), (2.799, -9.897, 5.161), (-6.603, -9.969, 5.623), (4.679, -9.969, 5.623), (-6.603, -10.04, 6.086), (4.679, -10.04, 6.086), (-8.483, -10.12, 6.549), (4.679, -10.12, 6.549), (-8.483, -10.19, 7.011), (4.679, -10.19, 7.011), (-8.483, -10.26, 7.474), (4.679, -10.26, 7.474), (-8.483, -10.33, 7.937), (4.679, -10.33, 7.937), (-0.02178, -9.568, 2.923), (1.859, -9.678, 3.773), (-5.663, -9.897, 5.161), (3.739, -9.969, 5.623), (3.739, -10.04, 6.086), (-7.543, -10.12, 6.549), (3.739, -10.12, 6.549), (-7.543, -10.19, 7.011), (0.9184, -10.03, 3.007), (-2.842, -10.03, 3.007), (4.679, -10.83, 8.097), (-8.483, -10.83, 8.097), (-0.9619, -10.03, 2.695), (-2.842, -10.1, 3.47), (-2.842, -10.17, 3.933), (2.799, -10.17, 3.933), (-4.722, -10.25, 4.395), (2.799, -10.25, 4.395), (2.799, -10.32, 4.858), (-6.603, -10.39, 5.321), (-6.603, -10.47, 5.784), (4.679, -10.61, 6.709), (-8.483, -10.68, 7.172), (4.679, -10.68, 7.172), (-8.483, -10.76, 7.634), (4.679, -10.76, 7.634), (-1.902, -10.03, 3.007), (-0.9619, -10.03, 2.851), (0.9184, -10.03, 2.851), (-0.02178, -10.03, 2.695), (1.859, -10.1, 3.47), (-3.782, -10.25, 4.395), (-5.663, -10.32, 4.858), (3.739, -10.39, 5.321), (3.739, -10.47, 5.784), (-7.543, -10.54, 6.246), (3.739, -10.54, 6.246), (-7.543, -10.61, 6.709), (3.739, -10.61, 6.709), (-2.842, -10.06, 3.239), (0.9184, -10.06, 3.239), (-2.842, -10.14, 3.701), (2.799, -10.14, 3.701), (-2.842, -10.21, 4.164), (2.799, -10.21, 4.164), (-4.722, -10.28, 4.627), (2.799, -10.28, 4.627), (-6.603, -10.36, 5.089), (2.799, -10.36, 5.089), (-6.603, -10.43, 5.552), (-6.603, -10.5, 6.015), (-8.483, -10.65, 6.94), (4.679, -10.65, 6.94), (-8.483, -10.72, 7.403), (4.679, -10.72, 7.403), (-8.483, -10.79, 7.866), (4.679, -10.79, 7.866), (-0.02178, -10.03, 2.851), (1.859, -10.14, 3.701), (-5.663, -10.36, 5.089), (3.739, -10.43, 5.552), (3.739, -10.5, 6.015), (-7.543, -10.57, 6.478), (3.739, -10.57, 6.478), (-7.543, -10.65, 6.94)], [], [(168, 35, 3, 34), (223, 45, 5, 68), (24, 78, 25, 1), (78, 88, 26, 25), (88, 98, 27, 26), (98, 108, 28, 27), (108, 118, 29, 28), (118, 128, 30, 29), (128, 138, 31, 30), (138, 148, 32, 31), (148, 158, 33, 32), (158, 168, 34, 33), (0, 14, 69, 15), (15, 69, 70, 16), (16, 70, 71, 17), (17, 71, 72, 18), (18, 72, 73, 19), (19, 73, 74, 20), (20, 74, 75, 21), (21, 75, 76, 22), (22, 76, 77, 23), (23, 77, 78, 24), (14, 13, 79, 69), (69, 79, 80, 70), (70, 80, 81, 71), (71, 81, 82, 72), (72, 82, 83, 73), (73, 83, 84, 74), (74, 84, 85, 75), (75, 85, 86, 76), (76, 86, 87, 77), (77, 87, 88, 78), (13, 12, 89, 79), (79, 89, 90, 80), (80, 90, 91, 81), (81, 91, 92, 82), (82, 92, 93, 83), (83, 93, 94, 84), (84, 94, 95, 85), (85, 95, 96, 86), (86, 96, 97, 87), (87, 97, 98, 88), (12, 11, 99, 89), (89, 99, 100, 90), (90, 100, 101, 91), (91, 101, 102, 92), (92, 102, 103, 93), (93, 103, 104, 94), (94, 104, 105, 95), (95, 105, 106, 96), (96, 106, 107, 97), (97, 107, 108, 98), (99, 109, 110, 100), (100, 110, 111, 101), (101, 111, 112, 102), (102, 112, 113, 103), (103, 113, 114, 104), (104, 114, 115, 105), (105, 115, 116, 106), (106, 116, 117, 107), (107, 117, 118, 108), (259, 226, 119, 227), (109, 227, 119, 120, 110), (110, 120, 121, 111), (111, 121, 122, 112), (112, 122, 123, 113), (113, 123, 124, 114), (114, 124, 125, 115), (115, 125, 126, 116), (116, 126, 127, 117), (117, 127, 128, 118), (10, 9, 129, 119, 226), (119, 129, 130, 120), (120, 130, 131, 121), (121, 131, 132, 122), (122, 132, 133, 123), (123, 133, 134, 124), (124, 134, 135, 125), (125, 135, 136, 126), (126, 136, 137, 127), (127, 137, 138, 128), (9, 8, 139, 129), (129, 139, 140, 130), (130, 140, 141, 131), (131, 141, 142, 132), (132, 142, 143, 133), (133, 143, 144, 134), (134, 144, 145, 135), (135, 145, 146, 136), (136, 146, 147, 137), (137, 147, 148, 138), (8, 7, 149, 139), (139, 149, 150, 140), (140, 150, 151, 141), (141, 151, 152, 142), (142, 152, 153, 143), (143, 153, 154, 144), (144, 154, 155, 145), (145, 155, 156, 146), (146, 156, 157, 147), (147, 157, 158, 148), (7, 6, 159, 149), (149, 159, 160, 150), (150, 160, 161, 151), (151, 161, 162, 152), (152, 162, 163, 153), (153, 163, 164, 154), (154, 164, 165, 155), (155, 165, 166, 156), (156, 166, 167, 157), (157, 167, 168, 158), (6, 2, 44, 159), (159, 44, 43, 160), (160, 43, 42, 161), (161, 42, 41, 162), (162, 41, 40, 163), (163, 40, 39, 164), (164, 39, 38, 165), (165, 38, 37, 166), (166, 37, 36, 167), (167, 36, 35, 168), (6, 176, 59, 2), (176, 184, 60, 59), (184, 191, 61, 60), (191, 197, 62, 61), (197, 202, 63, 62), (202, 207, 64, 63), (207, 211, 65, 64), (211, 215, 66, 65), (215, 219, 67, 66), (219, 223, 68, 67), (0, 58, 169, 14), (14, 169, 170, 13), (13, 170, 171, 12), (12, 171, 172, 237, 11), (9, 173, 174, 8), (8, 174, 175, 7), (7, 175, 176, 6), (58, 57, 177, 169), (169, 177, 178, 170), (170, 178, 179, 171), (171, 179, 180, 239, 172), (173, 240, 181, 182, 174), (174, 182, 183, 175), (175, 183, 184, 176), (57, 56, 185, 177), (177, 185, 186, 178), (178, 186, 187, 179), (181, 242, 188, 189, 182), (182, 189, 190, 183), (183, 190, 191, 184), (56, 55, 192, 185), (185, 192, 193, 186), (188, 244, 194, 195, 189), (189, 195, 196, 190), (190, 196, 197, 191), (55, 54, 198, 192), (192, 198, 199, 245, 193), (195, 200, 201, 196), (196, 201, 202, 197), (54, 53, 203, 198), (198, 203, 204, 247, 199), (262, 232, 205, 248), (200, 248, 205, 206, 201), (201, 206, 207, 202), (53, 52, 208, 203), (263, 234, 209, 250), (205, 250, 209, 210, 206), (206, 210, 211, 207), (52, 51, 212, 251, 208), (265, 236, 213, 252), (209, 252, 213, 214, 210), (210, 214, 215, 211), (51, 50, 216, 253, 212), (213, 254, 217, 218, 214), (214, 218, 219, 215), (50, 49, 220, 255, 216), (217, 256, 221, 222, 218), (218, 222, 223, 219), (49, 4, 48, 257, 220), (221, 258, 47, 46, 222), (222, 46, 45, 223), (11, 224, 225, 109, 99), (10, 238, 228, 173, 9), (228, 260, 240, 173), (179, 187, 229, 241, 180), (186, 193, 230, 243, 187), (193, 245, 261, 230), (194, 246, 231, 200, 195), (231, 262, 248, 200), (203, 208, 233, 249, 204), (232, 263, 250, 205), (208, 251, 264, 233), (251, 212, 235, 264), (226, 259, 316, 287), (229, 187, 275, 290), (265, 234, 295, 322), (241, 229, 290, 302), (232, 262, 319, 293), (234, 265, 252, 209), (264, 235, 296, 321), (220, 257, 314, 283), (212, 253, 266, 235), (242, 181, 274, 303), (262, 231, 292, 319), (258, 221, 284, 315), (11, 237, 298, 268), (233, 264, 321, 294), (243, 230, 291, 304), (231, 246, 307, 292), (260, 228, 289, 317), (187, 243, 304, 275), (239, 180, 273, 300), (188, 242, 303, 276), (259, 227, 288, 316), (204, 249, 309, 279), (246, 194, 277, 307), (235, 266, 323, 296), (216, 255, 312, 281), (225, 224, 285, 286), (256, 217, 282, 313), (180, 241, 302, 273), (109, 225, 286, 271), (245, 199, 278, 306), (240, 260, 317, 301), (266, 253, 310, 323), (227, 109, 271, 288), (257, 48, 270, 314), (224, 11, 268, 285), (234, 263, 320, 295), (10, 226, 287, 267), (47, 258, 315, 269), (255, 220, 283, 312), (194, 244, 305, 277), (230, 261, 318, 291), (237, 172, 272, 298), (199, 247, 308, 278), (221, 256, 313, 284), (247, 204, 279, 308), (213, 236, 297, 280), (253, 216, 281, 310), (244, 188, 276, 305), (228, 238, 299, 289), (263, 232, 293, 320), (217, 254, 311, 282), (261, 245, 306, 318), (236, 265, 322, 297), (254, 213, 280, 311), (172, 239, 300, 272), (249, 233, 294, 309), (181, 240, 301, 274), (238, 10, 267, 299)])
me_plane_004.materials.append(mat_material_003)
me_plane_004.use_remesh_preserve_volume = False
me_plane_004.use_remesh_preserve_attributes = False
me_plane_004.use_mirror_vertex_groups = False
me_plane_004.update()
me_plane_003 = bpy.data.meshes.new('Plane.003')
me_plane_003.from_pydata([(-10.36, 8.977, 3.2), (-10.36, 8.977, -0.3525), (10.32, 8.977, 3.2), (10.32, 8.977, -0.3525), (-10.36, 10.14, 8.163), (10.32, 10.14, 8.163), (8.44, 8.977, 3.2), (6.559, 8.977, 3.2), (4.679, 8.977, 3.2), (2.799, 8.977, 3.2), (0.9184, 8.977, 3.2), (-0.9619, 8.977, 3.2), (-2.842, 8.977, 3.2), (-4.722, 8.977, 3.2), (-6.603, 8.977, 3.2), (-8.483, 8.977, 3.2), (-10.36, 8.977, 2.877), (-10.36, 8.977, 2.554), (-10.36, 8.977, 2.231), (-10.36, 8.977, 1.908), (-10.36, 8.977, 1.585), (-10.36, 8.977, 1.262), (-10.36, 8.977, 0.9391), (-10.36, 8.977, 0.6162), (-10.36, 8.977, 0.2933), (-10.36, 8.977, -0.02961), (-8.483, 8.977, -0.3525), (-6.603, 8.977, -0.3525), (-4.722, 8.977, -0.3525), (-2.842, 8.977, -0.3525), (-0.9619, 8.977, -0.3525), (0.9184, 8.977, -0.3525), (2.799, 8.977, -0.3525), (4.679, 8.977, -0.3525), (6.559, 8.977, -0.3525), (8.44, 8.977, -0.3525), (10.32, 8.977, -0.02961), (10.32, 8.977, 0.2933), (10.32, 8.977, 0.6162), (10.32, 8.977, 0.9392), (10.32, 8.977, 1.262), (10.32, 8.977, 1.585), (10.32, 8.977, 1.908), (10.32, 8.977, 2.231), (10.32, 8.977, 2.554), (10.32, 8.977, 2.877), (8.44, 10.14, 8.163), (6.559, 10.14, 8.163), (4.679, 10.14, 8.163), (2.799, 10.14, 8.163), (0.9184, 10.14, 8.163), (-0.9619, 10.14, 8.163), (-2.842, 10.14, 8.163), (-4.722, 10.14, 8.163), (-6.603, 10.14, 8.163), (-8.483, 10.14, 8.163), (-10.36, 10.03, 7.712), (-10.36, 9.927, 7.261), (-10.36, 9.821, 6.809), (-10.36, 9.716, 6.358), (-10.36, 9.61, 5.907), (-10.36, 9.505, 5.456), (-10.36, 9.399, 5.004), (-10.36, 9.293, 4.553), (-10.36, 9.188, 4.102), (-10.36, 9.082, 3.651), (10.32, 9.082, 3.651), (10.32, 9.188, 4.102), (10.32, 9.293, 4.553), (10.32, 9.399, 5.004), (10.32, 9.505, 5.456), (10.32, 9.61, 5.907), (10.32, 9.716, 6.358), (10.32, 9.821, 6.809), (10.32, 9.927, 7.261), (10.32, 10.03, 7.712), (-8.483, 8.977, 2.877), (-6.603, 8.977, 2.877), (-4.722, 8.977, 2.877), (-2.842, 8.977, 2.877), (-0.9619, 8.977, 2.877), (0.9184, 8.977, 2.877), (2.799, 8.977, 2.877), (4.679, 8.977, 2.877), (6.559, 8.977, 2.877), (8.44, 8.977, 2.877), (-8.483, 8.977, 2.554), (-6.603, 8.977, 2.554), (-4.722, 8.977, 2.554), (-2.842, 8.977, 2.554), (-0.9619, 8.977, 2.554), (0.9184, 8.977, 2.554), (2.799, 8.977, 2.554), (4.679, 8.977, 2.554), (6.559, 8.977, 2.554), (8.44, 8.977, 2.554), (-8.483, 8.977, 2.231), (-6.603, 8.977, 2.231), (-4.722, 8.977, 2.231), (-2.842, 8.977, 2.231), (-0.9619, 8.977, 2.231), (0.9184, 8.977, 2.231), (2.799, 8.977, 2.231), (4.679, 8.977, 2.231), (6.559, 8.977, 2.231), (8.44, 8.977, 2.231), (-8.483, 8.977, 1.908), (-6.603, 8.977, 1.908), (-4.722, 8.977, 1.908), (-2.842, 8.977, 1.908), (-0.9619, 8.977, 1.908), (0.9184, 8.977, 1.908), (2.799, 8.977, 1.908), (4.679, 8.977, 1.908), (6.559, 8.977, 1.908), (8.44, 8.977, 1.908), (-8.483, 8.977, 1.585), (-6.603, 8.977, 1.585), (-4.722, 8.977, 1.585), (-2.842, 8.977, 1.585), (-0.9619, 8.977, 1.585), (0.9184, 8.977, 1.585), (2.799, 8.977, 1.585), (4.679, 8.977, 1.585), (6.559, 8.977, 1.585), (8.44, 8.977, 1.585), (-8.483, 8.977, 1.262), (-6.603, 8.977, 1.262), (-4.722, 8.977, 1.262), (-2.842, 8.977, 1.262), (-0.9619, 8.977, 1.262), (0.9184, 8.977, 1.262), (2.799, 8.977, 1.262), (4.679, 8.977, 1.262), (6.559, 8.977, 1.262), (8.44, 8.977, 1.262), (-8.483, 8.977, 0.9391), (-6.603, 8.977, 0.9391), (-4.722, 8.977, 0.9391), (-2.842, 8.977, 0.9391), (-0.9619, 8.977, 0.9392), (0.9184, 8.977, 0.9392), (2.799, 8.977, 0.9392), (4.679, 8.977, 0.9392), (6.559, 8.977, 0.9392), (8.44, 8.977, 0.9392), (-8.483, 8.977, 0.6162), (-6.603, 8.977, 0.6162), (-4.722, 8.977, 0.6162), (-2.842, 8.977, 0.6162), (-0.9619, 8.977, 0.6162), (0.9184, 8.977, 0.6162), (2.799, 8.977, 0.6162), (4.679, 8.977, 0.6162), (6.559, 8.977, 0.6162), (8.44, 8.977, 0.6162), (-8.483, 8.977, 0.2933), (-6.603, 8.977, 0.2933), (-4.722, 8.977, 0.2933), (-2.842, 8.977, 0.2933), (-0.9619, 8.977, 0.2933), (0.9184, 8.977, 0.2933), (2.799, 8.977, 0.2933), (4.679, 8.977, 0.2933), (6.559, 8.977, 0.2933), (8.44, 8.977, 0.2933), (-8.483, 8.977, -0.02961), (-6.603, 8.977, -0.02961), (-4.722, 8.977, -0.02961), (-2.842, 8.977, -0.02961), (-0.9619, 8.977, -0.02961), (0.9184, 8.977, -0.02961), (2.799, 8.977, -0.02961), (4.679, 8.977, -0.02961), (6.559, 8.977, -0.02961), (8.44, 8.977, -0.02961), (-8.483, 9.082, 3.651), (-8.483, 9.188, 4.102), (-8.483, 9.293, 4.553), (-8.483, 9.399, 5.004), (-8.483, 9.505, 5.456), (-8.483, 9.61, 5.907), (-8.483, 9.716, 6.358), (-8.483, 9.821, 6.809), (-8.483, 9.927, 7.261), (-8.483, 10.03, 7.712), (-6.603, 9.082, 3.651), (-6.603, 9.188, 4.102), (-6.603, 9.293, 4.553), (-6.603, 9.399, 5.004), (-6.603, 9.505, 5.456), (-6.603, 9.61, 5.907), (-6.603, 9.716, 6.358), (-6.603, 9.821, 6.809), (-6.603, 9.927, 7.261), (-6.603, 10.03, 7.712), (-4.722, 9.082, 3.651), (-4.722, 9.188, 4.102), (-4.722, 9.293, 4.553), (-4.722, 9.399, 5.004), (-4.722, 9.505, 5.456), (-4.722, 9.61, 5.907), (-4.722, 9.716, 6.358), (-4.722, 9.821, 6.809), (-4.722, 9.927, 7.261), (-4.722, 10.03, 7.712), (-2.842, 9.082, 3.651), (-2.842, 9.188, 4.102), (-2.842, 9.293, 4.553), (-2.842, 9.399, 5.004), (-2.842, 9.505, 5.456), (-2.842, 9.61, 5.907), (-2.842, 9.716, 6.358), (-2.842, 9.821, 6.809), (-2.842, 9.927, 7.261), (-2.842, 10.03, 7.712), (-0.9619, 9.082, 3.651), (-0.9619, 9.188, 4.102), (-0.9619, 9.293, 4.553), (-0.9619, 9.399, 5.004), (-0.9619, 9.505, 5.456), (-0.9619, 9.61, 5.907), (-0.9619, 9.716, 6.358), (-0.9619, 9.821, 6.809), (-0.9619, 9.927, 7.261), (-0.9619, 10.03, 7.712), (0.9184, 9.082, 3.651), (0.9184, 9.188, 4.102), (0.9184, 9.293, 4.553), (0.9184, 9.399, 5.004), (0.9184, 9.505, 5.456), (0.9184, 9.61, 5.907), (0.9184, 9.716, 6.358), (0.9184, 9.821, 6.809), (0.9184, 9.927, 7.261), (0.9184, 10.03, 7.712), (2.799, 9.082, 3.651), (2.799, 9.188, 4.102), (2.799, 9.293, 4.553), (2.799, 9.399, 5.004), (2.799, 9.505, 5.456), (2.799, 9.61, 5.907), (2.799, 9.716, 6.358), (2.799, 9.821, 6.809), (2.799, 9.927, 7.261), (2.799, 10.03, 7.712), (4.679, 9.082, 3.651), (4.679, 9.188, 4.102), (4.679, 9.293, 4.553), (4.679, 9.399, 5.004), (4.679, 9.505, 5.456), (4.679, 9.61, 5.907), (4.679, 9.716, 6.358), (4.679, 9.821, 6.809), (4.679, 9.927, 7.261), (4.679, 10.03, 7.712), (6.559, 9.082, 3.651), (6.559, 9.188, 4.102), (6.559, 9.293, 4.553), (6.559, 9.399, 5.004), (6.559, 9.505, 5.456), (6.559, 9.61, 5.907), (6.559, 9.716, 6.358), (6.559, 9.821, 6.809), (6.559, 9.927, 7.261), (6.559, 10.03, 7.712), (8.44, 9.082, 3.651), (8.44, 9.188, 4.102), (8.44, 9.293, 4.553), (8.44, 9.399, 5.004), (8.44, 9.505, 5.456), (8.44, 9.61, 5.907), (8.44, 9.716, 6.358), (8.44, 9.821, 6.809), (8.44, 9.927, 7.261), (8.44, 10.03, 7.712), (-6.603, 9.582, 4.01), (-6.603, 9.687, 4.461), (-6.603, 9.793, 4.912), (-6.603, 9.899, 5.363), (-6.603, 10.0, 5.815), (-6.603, 10.11, 6.266), (-4.722, 9.582, 4.01), (-4.722, 9.687, 4.461), (-4.722, 9.793, 4.912), (-4.722, 9.899, 5.363), (-4.722, 10.0, 5.815), (-4.722, 10.11, 6.266), (-0.9619, 9.582, 4.01), (-0.9619, 9.687, 4.461), (-0.9619, 9.793, 4.912), (-0.9619, 9.899, 5.363), (-0.9619, 10.0, 5.815), (-0.9619, 10.11, 6.266), (0.9184, 9.582, 4.01), (0.9184, 9.687, 4.461), (0.9184, 9.793, 4.912), (0.9184, 9.899, 5.363), (0.9184, 10.0, 5.815), (0.9184, 10.11, 6.266), (4.679, 9.582, 4.01), (4.679, 9.687, 4.461), (4.679, 9.793, 4.912), (4.679, 9.899, 5.363), (4.679, 10.0, 5.815), (4.679, 10.11, 6.266), (6.559, 9.582, 4.01), (6.559, 9.687, 4.461), (6.559, 9.793, 4.912), (6.559, 9.899, 5.363), (6.559, 10.0, 5.815), (6.559, 10.11, 6.266), (-4.722, 9.598, -0.3525), (-2.842, 9.598, -0.3525), (-4.722, 9.598, 2.877), (-2.842, 9.598, 2.877), (-4.722, 9.598, 2.554), (-2.842, 9.598, 2.554), (-4.722, 9.598, 2.231), (-2.842, 9.598, 2.231), (-4.722, 9.598, 1.908), (-2.842, 9.598, 1.908), (-4.722, 9.598, 1.585), (-2.842, 9.598, 1.585), (-4.722, 9.598, 1.262), (-2.842, 9.598, 1.262), (-4.722, 9.598, 0.9391), (-2.842, 9.598, 0.9391), (-4.722, 9.598, 0.6162), (-2.842, 9.598, 0.6162), (-4.722, 9.598, 0.2933), (-2.842, 9.598, 0.2933), (-4.722, 9.598, -0.02961), (-2.842, 9.598, -0.02961), (-10.36, 10.7, 8.163), (10.32, 10.7, 8.163), (8.44, 10.7, 8.163), (6.559, 10.7, 8.163), (4.679, 10.7, 8.163), (2.799, 10.7, 8.163), (0.9184, 10.7, 8.163), (-0.9619, 10.7, 8.163), (-2.842, 10.7, 8.163), (-4.722, 10.7, 8.163), (-6.603, 10.7, 8.163), (-8.483, 10.7, 8.163), (10.32, 9.561, 3.2), (10.32, 9.561, -0.3525), (-10.36, 9.53, 3.2), (10.32, 9.561, -0.02961), (10.32, 9.561, 0.2933), (10.32, 9.561, 0.6162), (10.32, 9.561, 0.9392), (10.32, 9.561, 1.262), (10.32, 9.561, 1.585), (10.32, 9.561, 1.908), (10.32, 9.561, 2.231), (10.32, 9.561, 2.554), (10.32, 9.561, 2.877), (10.32, 9.667, 3.651), (10.32, 9.772, 4.102), (10.32, 9.878, 4.553), (10.32, 9.984, 5.004), (10.32, 10.09, 5.456), (10.32, 10.19, 5.907), (10.32, 10.3, 6.358), (10.32, 10.41, 6.809), (10.32, 10.51, 7.261), (10.32, 10.62, 7.712), (-10.36, 9.53, -0.3525), (-10.36, 9.53, 2.877), (-10.36, 9.53, 2.554), (-10.36, 9.53, 2.231), (-10.36, 9.53, 1.908), (-10.36, 9.53, 1.585), (-10.36, 9.53, 1.262), (-10.36, 9.53, 0.9391), (-10.36, 9.53, 0.6162), (-10.36, 9.53, 0.2933), (-10.36, 9.53, -0.02961), (-10.36, 10.59, 7.712), (-10.36, 10.48, 7.261), (-10.36, 10.37, 6.809), (-10.36, 10.27, 6.358), (-10.36, 10.16, 5.907), (-10.36, 10.06, 5.456), (-10.36, 9.952, 5.004), (-10.36, 9.847, 4.553), (-10.36, 9.741, 4.102), (-10.36, 9.635, 3.651)], [], [(175, 35, 3, 36), (275, 75, 5, 46), (6, 85, 45, 2), (85, 95, 44, 45), (95, 105, 43, 44), (105, 115, 42, 43), (115, 125, 41, 42), (125, 135, 40, 41), (135, 145, 39, 40), (145, 155, 38, 39), (155, 165, 37, 38), (165, 175, 36, 37), (0, 16, 76, 15), (15, 76, 77, 14), (14, 77, 78, 13), (13, 78, 79, 12), (12, 79, 80, 11), (11, 80, 81, 10), (10, 81, 82, 9), (9, 82, 83, 8), (8, 83, 84, 7), (7, 84, 85, 6), (16, 17, 86, 76), (76, 86, 87, 77), (77, 87, 88, 78), (138, 148, 328, 326), (79, 89, 90, 80), (80, 90, 91, 81), (81, 91, 92, 82), (82, 92, 93, 83), (83, 93, 94, 84), (84, 94, 95, 85), (17, 18, 96, 86), (86, 96, 97, 87), (87, 97, 98, 88), (159, 149, 329, 331), (89, 99, 100, 90), (90, 100, 101, 91), (91, 101, 102, 92), (92, 102, 103, 93), (93, 103, 104, 94), (94, 104, 105, 95), (18, 19, 106, 96), (96, 106, 107, 97), (97, 107, 108, 98), (139, 129, 325, 327), (99, 109, 110, 100), (100, 110, 111, 101), (101, 111, 112, 102), (102, 112, 113, 103), (103, 113, 114, 104), (104, 114, 115, 105), (19, 20, 116, 106), (106, 116, 117, 107), (107, 117, 118, 108), (118, 128, 324, 322), (109, 119, 120, 110), (110, 120, 121, 111), (111, 121, 122, 112), (112, 122, 123, 113), (113, 123, 124, 114), (114, 124, 125, 115), (20, 21, 126, 116), (116, 126, 127, 117), (117, 127, 128, 118), (28, 29, 313, 312), (119, 129, 130, 120), (120, 130, 131, 121), (121, 131, 132, 122), (122, 132, 133, 123), (123, 133, 134, 124), (124, 134, 135, 125), (21, 22, 136, 126), (126, 136, 137, 127), (127, 137, 138, 128), (119, 109, 321, 323), (129, 139, 140, 130), (130, 140, 141, 131), (131, 141, 142, 132), (132, 142, 143, 133), (133, 143, 144, 134), (134, 144, 145, 135), (22, 23, 146, 136), (136, 146, 147, 137), (137, 147, 148, 138), (98, 108, 320, 318), (139, 149, 150, 140), (140, 150, 151, 141), (141, 151, 152, 142), (142, 152, 153, 143), (143, 153, 154, 144), (144, 154, 155, 145), (23, 24, 156, 146), (146, 156, 157, 147), (147, 157, 158, 148), (99, 89, 317, 319), (149, 159, 160, 150), (150, 160, 161, 151), (151, 161, 162, 152), (152, 162, 163, 153), (153, 163, 164, 154), (154, 164, 165, 155), (24, 25, 166, 156), (156, 166, 167, 157), (157, 167, 168, 158), (78, 88, 316, 314), (159, 169, 170, 160), (160, 170, 171, 161), (161, 171, 172, 162), (162, 172, 173, 163), (163, 173, 174, 164), (164, 174, 175, 165), (25, 1, 26, 166), (166, 26, 27, 167), (167, 27, 28, 168), (168, 28, 312, 332), (169, 29, 30, 170), (170, 30, 31, 171), (171, 31, 32, 172), (172, 32, 33, 173), (173, 33, 34, 174), (174, 34, 35, 175), (56, 185, 55, 4), (185, 195, 54, 55), (195, 205, 53, 54), (205, 215, 52, 53), (215, 225, 51, 52), (225, 235, 50, 51), (235, 245, 49, 50), (245, 255, 48, 49), (255, 265, 47, 48), (265, 275, 46, 47), (0, 15, 176, 65), (65, 176, 177, 64), (64, 177, 178, 63), (63, 178, 179, 62), (62, 179, 180, 61), (61, 180, 181, 60), (60, 181, 182, 59), (59, 182, 183, 58), (58, 183, 184, 57), (57, 184, 185, 56), (15, 14, 186, 176), (176, 186, 187, 177), (177, 187, 188, 178), (178, 188, 189, 179), (179, 189, 190, 180), (180, 190, 191, 181), (181, 191, 192, 182), (182, 192, 193, 183), (183, 193, 194, 184), (184, 194, 195, 185), (14, 13, 196, 186), (186, 196, 197, 187), (189, 188, 277, 278), (220, 219, 290, 291), (197, 198, 283, 282), (228, 229, 296, 295), (217, 227, 294, 288), (192, 202, 203, 193), (193, 203, 204, 194), (194, 204, 205, 195), (13, 12, 206, 196), (196, 206, 207, 197), (197, 207, 208, 198), (198, 208, 209, 199), (199, 209, 210, 200), (200, 210, 211, 201), (201, 211, 212, 202), (202, 212, 213, 203), (203, 213, 214, 204), (204, 214, 215, 205), (12, 11, 216, 206), (206, 216, 217, 207), (207, 217, 218, 208), (208, 218, 219, 209), (209, 219, 220, 210), (210, 220, 221, 211), (211, 221, 222, 212), (212, 222, 223, 213), (213, 223, 224, 214), (214, 224, 225, 215), (11, 10, 226, 216), (216, 226, 227, 217), (259, 260, 309, 308), (192, 191, 280, 281), (200, 201, 286, 285), (231, 232, 299, 298), (247, 257, 306, 300), (222, 232, 233, 223), (223, 233, 234, 224), (224, 234, 235, 225), (10, 9, 236, 226), (226, 236, 237, 227), (227, 237, 238, 228), (228, 238, 239, 229), (229, 239, 240, 230), (230, 240, 241, 231), (231, 241, 242, 232), (232, 242, 243, 233), (233, 243, 244, 234), (234, 244, 245, 235), (9, 8, 246, 236), (236, 246, 247, 237), (237, 247, 248, 238), (238, 248, 249, 239), (239, 249, 250, 240), (240, 250, 251, 241), (241, 251, 252, 242), (242, 252, 253, 243), (243, 253, 254, 244), (244, 254, 255, 245), (8, 7, 256, 246), (246, 256, 257, 247), (188, 187, 276, 277), (219, 218, 289, 290), (250, 249, 302, 303), (227, 228, 295, 294), (258, 259, 308, 307), (252, 262, 263, 253), (253, 263, 264, 254), (254, 264, 265, 255), (7, 6, 266, 256), (256, 266, 267, 257), (257, 267, 268, 258), (258, 268, 269, 259), (259, 269, 270, 260), (260, 270, 271, 261), (261, 271, 272, 262), (262, 272, 273, 263), (263, 273, 274, 264), (264, 274, 275, 265), (6, 2, 66, 266), (266, 66, 67, 267), (267, 67, 68, 268), (268, 68, 69, 269), (269, 69, 70, 270), (270, 70, 71, 271), (271, 71, 72, 272), (272, 72, 73, 273), (273, 73, 74, 274), (274, 74, 75, 275), (88, 98, 318, 316), (89, 79, 315, 317), (79, 78, 314, 315), (158, 168, 332, 330), (29, 169, 333, 313), (46, 5, 335, 336), (47, 46, 336, 337), (48, 47, 337, 338), (49, 48, 338, 339), (50, 49, 339, 340), (51, 50, 340, 341), (52, 51, 341, 342), (53, 52, 342, 343), (54, 53, 343, 344), (55, 54, 344, 345), (251, 250, 303, 304), (201, 202, 287, 286), (187, 197, 282, 276), (248, 247, 300, 301), (262, 252, 305, 311), (229, 230, 297, 296), (198, 199, 284, 283), (260, 261, 310, 309), (190, 189, 278, 279), (252, 251, 304, 305), (221, 220, 291, 292), (257, 258, 307, 306), (249, 248, 301, 302), (232, 222, 293, 299), (218, 217, 288, 289), (199, 200, 285, 284), (261, 262, 311, 310), (230, 231, 298, 297), (222, 221, 292, 293), (202, 192, 281, 287), (191, 190, 279, 280), (109, 99, 319, 321), (108, 118, 322, 320), (129, 119, 323, 325), (128, 138, 326, 324), (149, 139, 327, 329), (169, 159, 331, 333), (148, 158, 330, 328), (4, 55, 345, 334), (75, 74, 367, 368), (42, 41, 354, 355), (73, 72, 365, 366), (40, 39, 352, 353), (71, 70, 363, 364), (75, 368, 335, 5), (38, 37, 350, 351), (36, 3, 347, 349), (69, 68, 361, 362), (45, 44, 357, 358), (67, 66, 359, 360), (43, 42, 355, 356), (74, 73, 366, 367), (41, 40, 353, 354), (72, 71, 364, 365), (39, 38, 351, 352), (70, 69, 362, 363), (37, 36, 349, 350), (2, 45, 358, 346), (68, 67, 360, 361), (44, 43, 356, 357), (66, 2, 346, 359), (64, 63, 387, 388), (20, 19, 373, 374), (62, 61, 385, 386), (18, 17, 371, 372), (60, 59, 383, 384), (16, 0, 348, 370), (25, 24, 378, 379), (58, 57, 381, 382), (23, 22, 376, 377), (56, 4, 334, 380), (65, 64, 388, 389), (21, 20, 374, 375), (63, 62, 386, 387), (19, 18, 372, 373), (61, 60, 384, 385), (17, 16, 370, 371), (0, 65, 389, 348), (59, 58, 382, 383), (24, 23, 377, 378), (57, 56, 380, 381), (1, 25, 379, 369), (22, 21, 375, 376), (287, 281, 344, 343), (341, 340, 299, 293), (338, 337, 311, 305)])
me_plane_003.materials.append(mat_material_003)
me_plane_003.use_remesh_preserve_volume = False
me_plane_003.use_remesh_preserve_attributes = False
me_plane_003.use_mirror_vertex_groups = False
me_plane_003.update()
me_plane_002 = bpy.data.meshes.new('Plane.002')
me_plane_002.from_pydata([(8.599, -10.44, 3.18), (8.599, -10.44, -0.3525), (8.599, 10.24, 3.18), (8.599, 10.24, -0.3525), (10.28, -10.44, 8.174), (10.28, 10.24, 8.174), (8.599, 8.361, 3.18), (8.599, 6.481, 3.18), (8.599, 4.601, 3.18), (8.599, 2.72, 3.18), (8.599, 0.84, 3.18), (8.599, -1.04, 3.18), (8.599, -2.921, 3.18), (8.599, -4.801, 3.18), (8.599, -6.681, 3.18), (8.599, -8.561, 3.18), (8.599, -10.44, 2.859), (8.599, -10.44, 2.538), (8.599, -10.44, 2.217), (8.599, -10.44, 1.896), (8.599, -10.44, 1.575), (8.599, -10.44, 1.253), (8.599, -10.44, 0.9322), (8.599, -10.44, 0.611), (8.599, -10.44, 0.2898), (8.599, -10.44, -0.03135), (8.599, -8.561, -0.3525), (8.599, -6.681, -0.3525), (8.599, -4.801, -0.3525), (8.599, -2.921, -0.3525), (8.599, -1.04, -0.3525), (8.599, 0.84, -0.3525), (8.599, 2.72, -0.3525), (8.599, 4.601, -0.3525), (8.599, 6.481, -0.3525), (8.599, 8.361, -0.3525), (8.599, 10.24, -0.03135), (8.599, 10.24, 0.2898), (8.599, 10.24, 0.611), (8.599, 10.24, 0.9322), (8.599, 10.24, 1.253), (8.599, 10.24, 1.575), (8.599, 10.24, 1.896), (8.599, 10.24, 2.217), (8.599, 10.24, 2.538), (8.599, 10.24, 2.859), (10.28, 8.361, 8.174), (10.28, 6.481, 8.174), (10.14, 6.481, 6.707), (10.14, -6.681, 6.707), (10.14, -8.561, 6.707), (10.28, -1.04, 8.174), (10.28, -2.921, 8.174), (10.28, -4.801, 8.174), (10.28, -6.681, 8.174), (10.28, -8.561, 8.174), (10.13, -10.44, 7.72), (9.978, -10.44, 7.266), (9.825, -10.44, 6.812), (9.672, -10.44, 6.358), (9.518, -10.44, 5.904), (9.365, -10.44, 5.45), (9.212, -10.44, 4.996), (9.059, -10.44, 4.542), (8.906, -10.44, 4.088), (8.753, -10.44, 3.634), (8.753, 10.24, 3.634), (8.906, 10.24, 4.088), (9.059, 10.24, 4.542), (9.212, 10.24, 4.996), (9.365, 10.24, 5.45), (9.518, 10.24, 5.904), (9.672, 10.24, 6.358), (9.825, 10.24, 6.812), (9.978, 10.24, 7.266), (10.13, 10.24, 7.72), (8.599, -8.561, 2.859), (8.599, -8.561, 2.538), (8.599, -8.561, 2.217), (8.599, -8.561, 1.896), (8.599, -8.561, 1.575), (8.599, -8.561, 1.253), (8.599, -8.561, 0.9322), (8.599, -8.561, 0.611), (8.599, -8.561, 0.2898), (8.599, -8.561, -0.03135), (8.599, -6.681, 2.859), (8.599, -6.681, 2.538), (8.599, -6.681, 2.217), (8.599, -6.681, 1.896), (8.599, -6.681, 1.575), (8.599, -6.681, 1.253), (8.599, -6.681, 0.9322), (8.599, -6.681, 0.611), (8.599, -6.681, 0.2898), (8.599, -6.681, -0.03135), (8.599, -4.801, 2.859), (8.599, -4.801, 2.538), (8.599, -4.801, 2.217), (8.599, -4.801, 1.896), (8.599, -4.801, 1.575), (8.599, -4.801, 1.253), (8.599, -4.801, 0.9322), (8.599, -4.801, 0.611), (8.599, -4.801, 0.2898), (8.599, -4.801, -0.03135), (8.599, -2.921, 2.859), (8.599, -2.921, 2.538), (8.599, -2.921, 2.217), (8.599, -2.921, 1.896), (8.599, -2.921, 1.575), (8.599, -2.921, 1.253), (8.599, -2.921, 0.9322), (8.599, -2.921, 0.611), (8.599, -2.921, 0.2898), (8.599, -2.921, -0.03135), (8.599, -1.04, 2.859), (8.599, -1.04, 2.538), (8.599, -1.04, 2.217), (8.599, -1.04, 1.896), (8.599, -1.04, 1.575), (8.599, -1.04, 1.253), (8.599, -1.04, 0.9322), (8.599, -1.04, 0.611), (8.599, -1.04, 0.2898), (8.599, -1.04, -0.03135), (8.599, 0.84, 2.859), (8.599, 0.84, 2.538), (8.599, 0.84, 2.217), (8.599, 0.84, 1.896), (8.599, 0.84, 1.575), (8.599, 0.84, 1.253), (8.599, 0.84, 0.9322), (8.599, 0.84, 0.611), (8.599, 0.84, 0.2898), (8.599, 0.84, -0.03135), (8.599, 2.72, 2.859), (8.599, 2.72, 2.538), (8.599, 2.72, 2.217), (8.599, 2.72, 1.896), (8.599, 2.72, 1.575), (8.599, 2.72, 1.253), (8.599, 2.72, 0.9322), (8.599, 2.72, 0.611), (8.599, 2.72, 0.2898), (8.599, 2.72, -0.03135), (8.599, 4.601, 2.859), (8.599, 4.601, 2.538), (8.599, 4.601, 2.217), (8.599, 4.601, 1.896), (8.599, 4.601, 1.575), (8.599, 4.601, 1.253), (8.599, 4.601, 0.9322), (8.599, 4.601, 0.611), (8.599, 4.601, 0.2898), (8.599, 4.601, -0.03135), (8.599, 6.481, 2.859), (8.599, 6.481, 2.538), (8.599, 6.481, 2.217), (8.599, 6.481, 1.896), (8.599, 6.481, 1.575), (8.599, 6.481, 1.253), (8.599, 6.481, 0.9322), (8.599, 6.481, 0.611), (8.599, 6.481, 0.2898), (8.599, 6.481, -0.03135), (8.599, 8.361, 2.859), (8.599, 8.361, 2.538), (8.599, 8.361, 2.217), (8.599, 8.361, 1.896), (8.599, 8.361, 1.575), (8.599, 8.361, 1.253), (8.599, 8.361, 0.9322), (8.599, 8.361, 0.611), (8.599, 8.361, 0.2898), (8.599, 8.361, -0.03135), (8.753, -8.561, 3.634), (8.753, -6.681, 3.634), (8.753, -4.801, 3.634), (8.753, -2.921, 3.634), (8.753, -1.04, 3.634), (8.753, 0.84, 3.634), (8.753, 2.72, 3.634), (8.753, 4.601, 3.634), (8.753, 6.481, 3.634), (8.753, 8.361, 3.634), (8.906, -8.561, 4.088), (8.906, -6.681, 4.088), (8.906, -4.801, 4.088), (8.906, -2.921, 4.088), (8.906, -1.04, 4.088), (8.906, 0.84, 4.088), (8.906, 2.72, 4.088), (8.906, 4.601, 4.088), (8.906, 6.481, 4.088), (8.906, 8.361, 4.088), (9.059, -8.561, 4.542), (9.059, -6.681, 4.542), (9.059, -4.801, 4.542), (9.059, -2.921, 4.542), (9.059, -1.04, 4.542), (9.059, 0.84, 4.542), (9.059, 2.72, 4.542), (9.059, 4.601, 4.542), (9.059, 6.481, 4.542), (9.059, 8.361, 4.542), (9.212, -8.561, 4.996), (9.212, -6.681, 4.996), (9.212, -4.801, 4.996), (9.212, -2.921, 4.996), (9.212, -1.04, 4.996), (9.212, 0.84, 4.996), (9.212, 2.72, 4.996), (9.212, 4.601, 4.996), (9.212, 6.481, 4.996), (9.212, 8.361, 4.996), (9.365, -8.561, 5.45), (9.365, -6.681, 5.45), (9.365, -4.801, 5.45), (9.365, -2.921, 5.45), (9.365, -1.04, 5.45), (9.365, 0.84, 5.45), (9.365, 2.72, 5.45), (9.365, 4.601, 5.45), (9.365, 6.481, 5.45), (9.365, 8.361, 5.45), (9.518, -8.561, 5.904), (9.518, -6.681, 5.904), (9.518, -4.801, 5.904), (9.518, -2.921, 5.904), (9.518, -1.04, 5.904), (9.518, 0.84, 5.904), (9.518, 2.72, 5.904), (9.518, 4.601, 5.904), (9.518, 6.481, 5.904), (9.518, 8.361, 5.904), (9.672, -8.561, 6.358), (9.672, -6.681, 6.358), (9.672, -4.801, 6.358), (9.672, -2.921, 6.358), (9.672, -1.04, 6.358), (9.672, 0.84, 6.358), (9.672, 2.72, 6.358), (9.672, 4.601, 6.358), (9.672, 6.481, 6.358), (9.672, 8.361, 6.358), (9.825, -8.561, 6.812), (9.825, -6.681, 6.812), (9.825, -4.801, 6.812), (9.825, -2.921, 6.812), (9.825, -1.04, 6.812), (9.825, 0.84, 6.812), (9.825, 2.72, 6.812), (9.825, 4.601, 6.812), (9.825, 6.481, 6.812), (9.825, 8.361, 6.812), (9.978, -8.561, 7.266), (9.978, -6.681, 7.266), (9.978, -4.801, 7.266), (9.978, -2.921, 7.266), (9.978, -1.04, 7.266), (9.978, 0.84, 7.266), (9.983, 8.361, 6.253), (9.978, 4.601, 7.266), (9.978, 6.481, 7.266), (9.978, 8.361, 7.266), (10.13, -8.561, 7.72), (10.13, -6.681, 7.72), (10.13, -4.801, 7.72), (10.13, -2.921, 7.72), (10.13, -1.04, 7.72), (9.983, 6.481, 6.253), (9.983, -6.681, 6.253), (9.983, -8.561, 6.253), (10.13, 6.481, 7.72), (10.13, 8.361, 7.72), (9.83, 8.361, 5.799), (9.83, 6.481, 5.799), (9.83, -6.681, 5.799), (9.83, -8.561, 5.799), (10.69, 10.24, 8.174), (9.677, 8.361, 5.345), (9.978, 3.66, 7.266), (10.13, -0.1001, 7.72), (9.677, 6.481, 5.345), (9.677, -6.681, 5.345), (10.13, 5.541, 7.72), (9.901, 0.84, 7.039), (9.901, 2.72, 7.039), (10.05, 0.84, 7.493), (9.677, -8.561, 5.345), (10.05, 4.601, 7.493), (10.21, -1.04, 7.947), (9.524, 8.361, 4.891), (9.524, 6.481, 4.891), (9.524, -6.681, 4.891), (10.21, 6.481, 7.947), (9.524, -8.561, 4.891), (9.371, 8.361, 4.437), (9.371, 6.481, 4.437), (9.371, -6.681, 4.437), (9.371, -8.561, 4.437), (9.217, 8.361, 3.983), (9.217, 6.481, 3.983), (10.14, 8.361, 6.707), (9.322, 0.84, 3.948), (9.322, 2.72, 3.948), (9.475, 0.84, 4.402), (9.475, 2.72, 4.402), (9.628, 0.84, 4.856), (9.628, 2.72, 4.856), (9.782, 0.84, 5.31), (9.782, 2.72, 5.31), (9.935, 0.84, 5.764), (9.935, 2.72, 5.764), (10.09, 0.84, 6.218), (10.09, 2.72, 6.218), (10.24, 0.84, 6.672), (10.24, 2.72, 6.672), (10.69, -10.44, 8.174), (10.69, 8.361, 8.174), (10.69, 6.481, 8.174), (10.69, -1.04, 8.174), (10.69, -2.921, 8.174), (10.69, -4.801, 8.174), (10.69, -6.681, 8.174), (10.69, -8.561, 8.174), (10.23, 0.84, 6.812), (10.23, 2.72, 6.812), (10.39, 0.84, 7.266), (10.39, 4.601, 7.266), (10.54, -1.04, 7.72), (10.54, 6.481, 7.72), (10.39, 3.66, 7.266), (10.54, -0.1001, 7.72), (10.54, 5.541, 7.72), (10.31, 0.84, 7.039), (10.31, 2.72, 7.039), (10.46, 0.84, 7.493), (10.46, 4.601, 7.493), (10.62, -1.04, 7.947), (10.62, 6.481, 7.947)], [], [(175, 36, 3, 35), (275, 46, 5, 75), (25, 85, 26, 1), (85, 95, 27, 26), (95, 105, 28, 27), (105, 115, 29, 28), (115, 125, 30, 29), (125, 135, 31, 30), (135, 145, 32, 31), (145, 155, 33, 32), (155, 165, 34, 33), (165, 175, 35, 34), (0, 15, 76, 16), (16, 76, 77, 17), (17, 77, 78, 18), (18, 78, 79, 19), (19, 79, 80, 20), (20, 80, 81, 21), (21, 81, 82, 22), (22, 82, 83, 23), (23, 83, 84, 24), (24, 84, 85, 25), (15, 14, 86, 76), (76, 86, 87, 77), (77, 87, 88, 78), (78, 88, 89, 79), (79, 89, 90, 80), (80, 90, 91, 81), (81, 91, 92, 82), (82, 92, 93, 83), (83, 93, 94, 84), (84, 94, 95, 85), (14, 13, 96, 86), (86, 96, 97, 87), (87, 97, 98, 88), (88, 98, 99, 89), (89, 99, 100, 90), (90, 100, 101, 91), (91, 101, 102, 92), (92, 102, 103, 93), (93, 103, 104, 94), (94, 104, 105, 95), (13, 12, 106, 96), (96, 106, 107, 97), (97, 107, 108, 98), (98, 108, 109, 99), (99, 109, 110, 100), (100, 110, 111, 101), (101, 111, 112, 102), (102, 112, 113, 103), (103, 113, 114, 104), (104, 114, 115, 105), (12, 11, 116, 106), (106, 116, 117, 107), (107, 117, 118, 108), (108, 118, 119, 109), (109, 119, 120, 110), (110, 120, 121, 111), (111, 121, 122, 112), (112, 122, 123, 113), (113, 123, 124, 114), (114, 124, 125, 115), (11, 10, 126, 116), (116, 126, 127, 117), (117, 127, 128, 118), (118, 128, 129, 119), (119, 129, 130, 120), (120, 130, 131, 121), (121, 131, 132, 122), (122, 132, 133, 123), (123, 133, 134, 124), (124, 134, 135, 125), (10, 9, 136, 126), (126, 136, 137, 127), (127, 137, 138, 128), (128, 138, 139, 129), (129, 139, 140, 130), (130, 140, 141, 131), (131, 141, 142, 132), (132, 142, 143, 133), (133, 143, 144, 134), (134, 144, 145, 135), (9, 8, 146, 136), (136, 146, 147, 137), (137, 147, 148, 138), (138, 148, 149, 139), (139, 149, 150, 140), (140, 150, 151, 141), (141, 151, 152, 142), (142, 152, 153, 143), (143, 153, 154, 144), (144, 154, 155, 145), (8, 7, 156, 146), (146, 156, 157, 147), (147, 157, 158, 148), (148, 158, 159, 149), (149, 159, 160, 150), (150, 160, 161, 151), (151, 161, 162, 152), (152, 162, 163, 153), (153, 163, 164, 154), (154, 164, 165, 155), (7, 6, 166, 156), (156, 166, 167, 157), (157, 167, 168, 158), (158, 168, 169, 159), (159, 169, 170, 160), (160, 170, 171, 161), (161, 171, 172, 162), (162, 172, 173, 163), (163, 173, 174, 164), (164, 174, 175, 165), (6, 2, 45, 166), (166, 45, 44, 167), (167, 44, 43, 168), (168, 43, 42, 169), (169, 42, 41, 170), (170, 41, 40, 171), (171, 40, 39, 172), (172, 39, 38, 173), (173, 38, 37, 174), (174, 37, 36, 175), (6, 185, 66, 2), (185, 195, 67, 66), (195, 205, 68, 67), (205, 215, 69, 68), (215, 225, 70, 69), (225, 235, 71, 70), (235, 245, 72, 71), (245, 255, 73, 72), (255, 265, 74, 73), (265, 275, 75, 74), (0, 65, 176, 15), (15, 176, 177, 14), (14, 177, 178, 13), (13, 178, 179, 12), (12, 179, 180, 11), (11, 180, 181, 10), (10, 181, 182, 9), (9, 182, 183, 8), (8, 183, 184, 7), (7, 184, 185, 6), (65, 64, 186, 176), (176, 186, 187, 177), (177, 187, 188, 178), (178, 188, 189, 179), (179, 189, 190, 180), (180, 190, 191, 181), (181, 191, 192, 182), (182, 192, 193, 183), (183, 193, 194, 184), (184, 194, 195, 185), (64, 63, 196, 186), (186, 196, 197, 187), (187, 197, 198, 188), (188, 198, 199, 189), (189, 199, 200, 190), (190, 200, 201, 191), (232, 222, 312, 314), (192, 202, 203, 193), (193, 203, 204, 194), (195, 194, 303, 302), (63, 62, 206, 196), (244, 254, 48, 271), (197, 207, 208, 198), (198, 208, 209, 199), (199, 209, 210, 200), (200, 210, 211, 201), (231, 241, 315, 313), (202, 212, 213, 203), (203, 213, 214, 204), (224, 234, 277, 284), (62, 61, 216, 206), (245, 235, 276, 262), (207, 217, 218, 208), (208, 218, 219, 209), (209, 219, 220, 210), (210, 220, 221, 211), (242, 232, 314, 316), (212, 222, 223, 213), (213, 223, 224, 214), (225, 215, 293, 281), (61, 60, 226, 216), (204, 214, 294, 299), (217, 227, 228, 218), (218, 228, 229, 219), (219, 229, 230, 220), (220, 230, 231, 221), (241, 251, 317, 315), (222, 232, 233, 223), (223, 233, 234, 224), (226, 236, 273, 279), (60, 59, 236, 226), (247, 237, 272, 49), (227, 237, 238, 228), (228, 238, 239, 229), (229, 239, 240, 230), (230, 240, 241, 231), (252, 242, 316, 318), (232, 242, 243, 233), (233, 243, 244, 234), (227, 217, 285, 278), (59, 58, 246, 236), (206, 216, 290, 297), (237, 247, 248, 238), (238, 248, 249, 239), (239, 249, 250, 240), (240, 250, 251, 241), (292, 51, 322, 340), (242, 252, 253, 243), (243, 253, 254, 244), (205, 195, 302, 298), (58, 57, 256, 246), (246, 256, 257, 247), (247, 257, 258, 248), (248, 258, 259, 249), (249, 259, 260, 250), (250, 260, 261, 287, 251), (251, 287, 336, 327), (192, 191, 305, 306), (253, 263, 264, 254), (254, 264, 265, 255), (57, 56, 266, 256), (256, 266, 267, 257), (257, 267, 268, 258), (258, 268, 269, 259), (259, 269, 270, 260), (261, 289, 338, 329), (191, 201, 307, 305), (202, 192, 306, 308), (207, 197, 300, 295), (264, 274, 275, 265), (56, 4, 55, 266), (266, 55, 54, 267), (267, 54, 53, 268), (268, 53, 52, 269), (269, 52, 51, 292, 270), (246, 247, 49, 50), (197, 196, 301, 300), (234, 244, 271, 277), (255, 245, 262, 304), (274, 296, 47, 46, 275), (214, 224, 284, 294), (235, 225, 281, 276), (236, 246, 50, 273), (252, 288, 282, 263, 253), (260, 270, 283, 289, 261), (216, 226, 279, 290), (215, 205, 298, 293), (194, 204, 299, 303), (237, 227, 278, 272), (217, 207, 295, 285), (196, 206, 297, 301), (263, 291, 286, 274, 264), (254, 255, 304, 48), (201, 211, 309, 307), (212, 202, 308, 310), (211, 221, 311, 309), (222, 212, 310, 312), (221, 231, 313, 311), (274, 286, 335, 332), (52, 53, 324, 323), (54, 55, 326, 325), (5, 46, 320, 280), (282, 288, 337, 333), (270, 292, 340, 331), (283, 270, 331, 334), (263, 282, 333, 330), (289, 283, 334, 338), (55, 4, 319, 326), (46, 47, 321, 320), (286, 291, 339, 335), (287, 261, 329, 336), (53, 54, 325, 324), (47, 296, 341, 321), (51, 52, 323, 322), (288, 252, 328, 337), (291, 263, 330, 339), (296, 274, 332, 341), (318, 328, 252), (251, 327, 317)])
me_plane_002.materials.append(mat_material_003)
me_plane_002.use_remesh_preserve_volume = False
me_plane_002.use_remesh_preserve_attributes = False
me_plane_002.use_mirror_vertex_groups = False
me_plane_002.update()
me_plane_001 = bpy.data.meshes.new('Plane.001')
me_plane_001.from_pydata([(-8.603, -10.44, 3.081), (-8.603, -10.44, -0.3525), (-8.603, 10.24, 3.081), (-8.603, 10.24, -0.3525), (-10.38, -10.44, 8.21), (-10.38, 10.24, 8.21), (-8.603, 8.361, 3.081), (-8.603, 6.481, 3.081), (-8.603, 4.601, 3.081), (-8.603, 2.72, 3.081), (-8.603, 0.84, 3.081), (-8.603, -1.04, 3.081), (-8.603, -2.921, 3.081), (-8.603, -4.801, 3.081), (-8.603, -6.681, 3.081), (-8.603, -8.561, 3.081), (-8.603, -10.44, 2.769), (-8.603, -10.44, 2.457), (-8.603, -10.44, 2.145), (-8.603, -10.44, 1.832), (-8.603, -10.44, 1.52), (-8.603, -10.44, 1.208), (-8.603, -10.44, 0.896), (-8.603, -10.44, 0.5839), (-8.603, -10.44, 0.2717), (-8.603, -10.44, -0.0404), (-8.603, -8.561, -0.3525), (-8.603, -6.681, -0.3525), (-8.603, -4.801, -0.3525), (-8.603, -2.921, -0.3525), (-8.603, -1.04, -0.3525), (-8.603, 0.84, -0.3525), (-8.603, 2.72, -0.3525), (-8.603, 4.601, -0.3525), (-8.603, 6.481, -0.3525), (-8.603, 8.361, -0.3525), (-8.603, 10.24, -0.0404), (-8.603, 10.24, 0.2717), (-8.603, 10.24, 0.5839), (-8.603, 10.24, 0.896), (-8.603, 10.24, 1.208), (-8.603, 10.24, 1.52), (-8.603, 10.24, 1.832), (-8.603, 10.24, 2.145), (-8.603, 10.24, 2.457), (-8.603, 10.24, 2.769), (-10.38, 8.361, 8.21), (-10.38, 6.481, 8.21), (-10.38, 4.601, 8.21), (-10.38, 2.72, 8.21), (-10.38, 0.84, 8.21), (-10.38, -1.04, 8.21), (-10.38, -2.921, 8.21), (-10.38, -4.801, 8.21), (-10.38, -6.681, 8.21), (-10.38, -8.561, 8.21), (-10.22, -10.44, 7.743), (-10.06, -10.44, 7.277), (-9.894, -10.44, 6.811), (-9.733, -10.44, 6.345), (-9.571, -10.44, 5.878), (-9.41, -10.44, 5.412), (-9.249, -10.44, 4.946), (-9.087, -10.44, 4.48), (-8.926, -10.44, 4.013), (-8.765, -10.44, 3.547), (-8.765, 10.24, 3.547), (-8.926, 10.24, 4.013), (-9.087, 10.24, 4.48), (-9.249, 10.24, 4.946), (-9.41, 10.24, 5.412), (-9.571, 10.24, 5.878), (-9.733, 10.24, 6.345), (-9.894, 10.24, 6.811), (-10.06, 10.24, 7.277), (-10.22, 10.24, 7.743), (-8.603, -8.561, 2.769), (-8.603, -6.681, 2.769), (-8.603, -4.801, 2.769), (-8.603, -2.921, 2.769), (-8.603, -1.04, 2.769), (-8.603, 0.84, 2.769), (-8.603, 2.72, 2.769), (-8.603, 4.601, 2.769), (-8.603, 6.481, 2.769), (-8.603, 8.361, 2.769), (-8.603, -8.561, 2.457), (-8.603, -6.681, 2.457), (-8.603, -4.801, 2.457), (-8.603, -2.921, 2.457), (-8.603, -1.04, 2.457), (-8.603, 0.84, 2.457), (-8.603, 2.72, 2.457), (-8.603, 4.601, 2.457), (-8.603, 6.481, 2.457), (-8.603, 8.361, 2.457), (-8.603, -8.561, 2.145), (-8.603, -6.681, 2.145), (-8.603, -4.801, 2.145), (-8.603, -2.921, 2.145), (-8.603, -1.04, 2.145), (-8.603, 0.84, 2.145), (-8.603, 2.72, 2.145), (-8.603, 4.601, 2.145), (-8.603, 6.481, 2.145), (-8.603, 8.361, 2.145), (-8.603, -8.561, 1.832), (-8.603, -6.681, 1.832), (-8.603, -4.801, 1.832), (-8.603, -2.921, 1.832), (-8.603, -1.04, 1.832), (-8.603, 0.84, 1.832), (-8.603, 2.72, 1.832), (-8.603, 4.601, 1.832), (-8.603, 6.481, 1.832), (-8.603, 8.361, 1.832), (-8.603, -8.561, 1.52), (-8.603, -6.681, 1.52), (-8.603, -4.801, 1.52), (-8.603, -2.921, 1.52), (-8.603, -1.04, 1.52), (-8.603, 0.84, 1.52), (-8.603, 2.72, 1.52), (-8.603, 4.601, 1.52), (-8.603, 6.481, 1.52), (-8.603, 8.361, 1.52), (-8.603, -8.561, 1.208), (-8.603, -6.681, 1.208), (-8.603, -4.801, 1.208), (-8.603, -2.921, 1.208), (-8.603, -1.04, 1.208), (-8.603, 0.84, 1.208), (-8.603, 2.72, 1.208), (-8.603, 4.601, 1.208), (-8.603, 6.481, 1.208), (-8.603, 8.361, 1.208), (-8.603, -8.561, 0.896), (-8.603, -6.681, 0.896), (-8.603, -4.801, 0.896), (-8.603, -2.921, 0.896), (-8.603, -1.04, 0.896), (-8.603, 0.84, 0.896), (-8.603, 2.72, 0.896), (-8.603, 4.601, 0.896), (-8.603, 6.481, 0.896), (-8.603, 8.361, 0.896), (-8.603, -8.561, 0.5839), (-8.603, -6.681, 0.5839), (-8.603, -4.801, 0.5839), (-8.603, -2.921, 0.5839), (-8.603, -1.04, 0.5839), (-8.603, 0.84, 0.5839), (-8.603, 2.72, 0.5839), (-8.603, 4.601, 0.5839), (-8.603, 6.481, 0.5839), (-8.603, 8.361, 0.5839), (-8.603, -8.561, 0.2717), (-8.603, -6.681, 0.2717), (-8.603, -4.801, 0.2717), (-8.603, -2.921, 0.2717), (-8.603, -1.04, 0.2717), (-8.603, 0.84, 0.2717), (-8.603, 2.72, 0.2717), (-8.603, 4.601, 0.2717), (-8.603, 6.481, 0.2717), (-8.603, 8.361, 0.2717), (-8.603, -8.561, -0.0404), (-8.603, -6.681, -0.0404), (-8.603, -4.801, -0.0404), (-8.603, -2.921, -0.0404), (-8.603, -1.04, -0.0404), (-8.603, 0.84, -0.0404), (-8.603, 2.72, -0.0404), (-8.603, 4.601, -0.0404), (-8.603, 6.481, -0.0404), (-8.603, 8.361, -0.0404), (-8.765, -8.561, 3.547), (-8.926, -8.561, 4.013), (-9.087, -8.561, 4.48), (-9.249, -8.561, 4.946), (-9.41, -8.561, 5.412), (-9.571, -8.561, 5.878), (-9.733, -8.561, 6.345), (-9.894, -8.561, 6.811), (-10.06, -8.561, 7.277), (-10.22, -8.561, 7.743), (-8.765, -6.681, 3.547), (-8.926, -6.681, 4.013), (-9.087, -6.681, 4.48), (-9.249, -6.681, 4.946), (-9.41, -6.681, 5.412), (-9.571, -6.681, 5.878), (-9.733, -6.681, 6.345), (-9.894, -6.681, 6.811), (-10.06, -6.681, 7.277), (-10.22, -6.681, 7.743), (-8.765, -4.801, 3.547), (-8.926, -4.801, 4.013), (-9.087, -4.801, 4.48), (-9.249, -4.801, 4.946), (-9.41, -4.801, 5.412), (-9.571, -4.801, 5.878), (-9.733, -4.801, 6.345), (-9.894, -4.801, 6.811), (-10.06, -4.801, 7.277), (-10.22, -4.801, 7.743), (-8.765, -2.921, 3.547), (-8.926, -2.921, 4.013), (-9.087, -2.921, 4.48), (-9.249, -2.921, 4.946), (-9.41, -2.921, 5.412), (-9.571, -2.921, 5.878), (-9.733, -2.921, 6.345), (-9.894, -2.921, 6.811), (-10.06, -2.921, 7.277), (-10.22, -2.921, 7.743), (-8.765, -1.04, 3.547), (-8.926, -1.04, 4.013), (-9.087, -1.04, 4.48), (-9.249, -1.04, 4.946), (-9.41, -1.04, 5.412), (-9.571, -1.04, 5.878), (-9.733, -1.04, 6.345), (-9.894, -1.04, 6.811), (-10.06, -1.04, 7.277), (-10.22, -1.04, 7.743), (-8.765, 0.84, 3.547), (-8.926, 0.84, 4.013), (-9.087, 0.84, 4.48), (-9.249, 0.84, 4.946), (-9.41, 0.84, 5.412), (-9.571, 0.84, 5.878), (-9.733, 0.84, 6.345), (-9.894, 0.84, 6.811), (-10.06, 0.84, 7.277), (-10.22, 0.84, 7.743), (-8.765, 2.72, 3.547), (-8.926, 2.72, 4.013), (-9.087, 2.72, 4.48), (-9.249, 2.72, 4.946), (-9.41, 2.72, 5.412), (-9.571, 2.72, 5.878), (-9.733, 2.72, 6.345), (-9.894, 2.72, 6.811), (-10.06, 2.72, 7.277), (-10.22, 2.72, 7.743), (-8.765, 4.601, 3.547), (-8.926, 4.601, 4.013), (-9.087, 4.601, 4.48), (-9.249, 4.601, 4.946), (-9.41, 4.601, 5.412), (-9.571, 4.601, 5.878), (-9.733, 4.601, 6.345), (-9.894, 4.601, 6.811), (-10.06, 4.601, 7.277), (-10.22, 4.601, 7.743), (-8.765, 6.481, 3.547), (-8.926, 6.481, 4.013), (-9.087, 6.481, 4.48), (-9.249, 6.481, 4.946), (-9.41, 6.481, 5.412), (-9.571, 6.481, 5.878), (-9.733, 6.481, 6.345), (-9.894, 6.481, 6.811), (-10.06, 6.481, 7.277), (-10.22, 6.481, 7.743), (-8.765, 8.361, 3.547), (-8.926, 8.361, 4.013), (-9.087, 8.361, 4.48), (-9.249, 8.361, 4.946), (-9.41, 8.361, 5.412), (-9.571, 8.361, 5.878), (-9.733, 8.361, 6.345), (-9.894, 8.361, 6.811), (-10.06, 8.361, 7.277), (-10.22, 8.361, 7.743), (-9.1, -8.561, 1.972), (-9.1, -6.681, 1.972), (-9.1, -4.801, 1.972), (-9.1, -2.921, 1.972), (-9.1, -1.04, 1.972), (-9.1, 0.84, 1.972), (-9.1, 2.72, 1.972), (-9.1, 4.601, 1.972), (-9.1, 6.481, 1.972), (-9.1, 8.361, 1.972), (-9.1, -8.561, 1.832), (-9.1, -6.681, 1.832), (-9.1, -4.801, 1.832), (-9.1, -2.921, 1.832), (-9.1, -1.04, 1.832), (-9.1, 0.84, 1.832), (-9.1, 2.72, 1.832), (-9.1, 4.601, 1.832), (-9.1, 6.481, 1.832), (-9.1, 8.361, 1.832), (-9.1, -8.561, 1.693), (-9.1, -6.681, 1.693), (-9.1, -4.801, 1.693), (-9.1, -2.921, 1.693), (-9.1, -1.04, 1.693), (-9.1, 0.84, 1.693), (-9.1, 2.72, 1.693), (-9.1, 4.601, 1.693), (-9.1, 6.481, 1.693), (-9.1, 8.361, 1.693), (-8.603, -6.681, 2.145), (-8.603, -4.801, 2.145), (-8.603, -6.681, 1.832), (-8.603, -4.801, 1.832), (-10.85, -10.44, 8.21), (-10.85, 10.24, 8.21), (-10.85, 8.361, 8.21), (-10.85, 6.481, 8.21), (-10.85, 4.601, 8.21), (-10.85, 2.72, 8.21), (-10.85, 0.84, 8.21), (-10.85, -1.04, 8.21), (-10.85, -2.921, 8.21), (-10.85, -4.801, 8.21), (-10.85, -6.681, 8.21), (-10.85, -8.561, 8.21)], [], [(175, 35, 3, 36), (275, 75, 5, 46), (6, 85, 45, 2), (85, 95, 44, 45), (95, 105, 43, 44), (105, 115, 42, 43), (115, 125, 41, 42), (125, 135, 40, 41), (135, 145, 39, 40), (145, 155, 38, 39), (155, 165, 37, 38), (165, 175, 36, 37), (0, 16, 76, 15), (15, 76, 77, 14), (14, 77, 78, 13), (13, 78, 79, 12), (12, 79, 80, 11), (11, 80, 81, 10), (10, 81, 82, 9), (9, 82, 83, 8), (8, 83, 84, 7), (7, 84, 85, 6), (16, 17, 86, 76), (76, 86, 87, 77), (77, 87, 88, 78), (78, 88, 89, 79), (79, 89, 90, 80), (80, 90, 91, 81), (81, 91, 92, 82), (82, 92, 93, 83), (83, 93, 94, 84), (84, 94, 95, 85), (17, 18, 96, 86), (86, 96, 97, 87), (87, 97, 98, 88), (88, 98, 99, 89), (89, 99, 100, 90), (90, 100, 101, 91), (91, 101, 102, 92), (92, 102, 103, 93), (93, 103, 104, 94), (94, 104, 105, 95), (18, 19, 106, 96), (125, 115, 295, 305), (108, 98, 307, 309), (106, 116, 296, 286), (99, 109, 110, 100), (107, 97, 277, 287), (101, 111, 112, 102), (108, 118, 298, 288), (103, 113, 114, 104), (109, 99, 279, 289), (19, 20, 116, 106), (110, 120, 300, 290), (107, 117, 118, 108), (111, 101, 281, 291), (109, 119, 120, 110), (116, 117, 297, 296), (111, 121, 122, 112), (97, 96, 276, 277), (113, 123, 124, 114), (112, 122, 302, 292), (20, 21, 126, 116), (116, 126, 127, 117), (117, 127, 128, 118), (118, 128, 129, 119), (119, 129, 130, 120), (120, 130, 131, 121), (121, 131, 132, 122), (122, 132, 133, 123), (123, 133, 134, 124), (124, 134, 135, 125), (21, 22, 136, 126), (126, 136, 137, 127), (127, 137, 138, 128), (128, 138, 139, 129), (129, 139, 140, 130), (130, 140, 141, 131), (131, 141, 142, 132), (132, 142, 143, 133), (133, 143, 144, 134), (134, 144, 145, 135), (22, 23, 146, 136), (136, 146, 147, 137), (137, 147, 148, 138), (138, 148, 149, 139), (139, 149, 150, 140), (140, 150, 151, 141), (141, 151, 152, 142), (142, 152, 153, 143), (143, 153, 154, 144), (144, 154, 155, 145), (23, 24, 156, 146), (146, 156, 157, 147), (147, 157, 158, 148), (148, 158, 159, 149), (149, 159, 160, 150), (150, 160, 161, 151), (151, 161, 162, 152), (152, 162, 163, 153), (153, 163, 164, 154), (154, 164, 165, 155), (24, 25, 166, 156), (156, 166, 167, 157), (157, 167, 168, 158), (158, 168, 169, 159), (159, 169, 170, 160), (160, 170, 171, 161), (161, 171, 172, 162), (162, 172, 173, 163), (163, 173, 174, 164), (164, 174, 175, 165), (25, 1, 26, 166), (166, 26, 27, 167), (167, 27, 28, 168), (168, 28, 29, 169), (169, 29, 30, 170), (170, 30, 31, 171), (171, 31, 32, 172), (172, 32, 33, 173), (173, 33, 34, 174), (174, 34, 35, 175), (56, 185, 55, 4), (185, 195, 54, 55), (195, 205, 53, 54), (205, 215, 52, 53), (215, 225, 51, 52), (225, 235, 50, 51), (235, 245, 49, 50), (245, 255, 48, 49), (255, 265, 47, 48), (265, 275, 46, 47), (0, 15, 176, 65), (65, 176, 177, 64), (64, 177, 178, 63), (63, 178, 179, 62), (62, 179, 180, 61), (61, 180, 181, 60), (60, 181, 182, 59), (59, 182, 183, 58), (58, 183, 184, 57), (57, 184, 185, 56), (15, 14, 186, 176), (176, 186, 187, 177), (177, 187, 188, 178), (178, 188, 189, 179), (179, 189, 190, 180), (180, 190, 191, 181), (181, 191, 192, 182), (182, 192, 193, 183), (183, 193, 194, 184), (184, 194, 195, 185), (14, 13, 196, 186), (186, 196, 197, 187), (187, 197, 198, 188), (188, 198, 199, 189), (189, 199, 200, 190), (190, 200, 201, 191), (191, 201, 202, 192), (192, 202, 203, 193), (193, 203, 204, 194), (194, 204, 205, 195), (13, 12, 206, 196), (196, 206, 207, 197), (197, 207, 208, 198), (198, 208, 209, 199), (199, 209, 210, 200), (200, 210, 211, 201), (201, 211, 212, 202), (202, 212, 213, 203), (203, 213, 214, 204), (204, 214, 215, 205), (12, 11, 216, 206), (206, 216, 217, 207), (207, 217, 218, 208), (208, 218, 219, 209), (209, 219, 220, 210), (210, 220, 221, 211), (211, 221, 222, 212), (212, 222, 223, 213), (213, 223, 224, 214), (214, 224, 225, 215), (11, 10, 226, 216), (216, 226, 227, 217), (217, 227, 228, 218), (218, 228, 229, 219), (219, 229, 230, 220), (220, 230, 231, 221), (221, 231, 232, 222), (222, 232, 233, 223), (223, 233, 234, 224), (224, 234, 235, 225), (10, 9, 236, 226), (226, 236, 237, 227), (227, 237, 238, 228), (228, 238, 239, 229), (229, 239, 240, 230), (230, 240, 241, 231), (231, 241, 242, 232), (232, 242, 243, 233), (233, 243, 244, 234), (234, 244, 245, 235), (9, 8, 246, 236), (236, 246, 247, 237), (237, 247, 248, 238), (238, 248, 249, 239), (239, 249, 250, 240), (240, 250, 251, 241), (241, 251, 252, 242), (242, 252, 253, 243), (243, 253, 254, 244), (244, 254, 255, 245), (8, 7, 256, 246), (246, 256, 257, 247), (247, 257, 258, 248), (248, 258, 259, 249), (249, 259, 260, 250), (250, 260, 261, 251), (251, 261, 262, 252), (252, 262, 263, 253), (253, 263, 264, 254), (254, 264, 265, 255), (7, 6, 266, 256), (256, 266, 267, 257), (257, 267, 268, 258), (258, 268, 269, 259), (259, 269, 270, 260), (260, 270, 271, 261), (261, 271, 272, 262), (262, 272, 273, 263), (263, 273, 274, 264), (264, 274, 275, 265), (6, 2, 66, 266), (266, 66, 67, 267), (267, 67, 68, 268), (268, 68, 69, 269), (269, 69, 70, 270), (270, 70, 71, 271), (271, 71, 72, 272), (272, 72, 73, 273), (273, 73, 74, 274), (274, 74, 75, 275), (50, 49, 315, 316), (51, 50, 316, 317), (52, 51, 317, 318), (53, 52, 318, 319), (54, 53, 319, 320), (55, 54, 320, 321), (98, 97, 306, 307), (107, 108, 309, 308), (97, 107, 308, 306), (306, 308, 309, 307), (104, 114, 294, 284), (123, 113, 293, 303), (102, 112, 292, 282), (121, 111, 291, 301), (100, 110, 290, 280), (119, 109, 289, 299), (105, 104, 284, 285), (124, 125, 305, 304), (98, 108, 288, 278), (117, 107, 287, 297), (103, 102, 282, 283), (122, 123, 303, 302), (96, 106, 286, 276), (115, 105, 285, 295), (101, 100, 280, 281), (120, 121, 301, 300), (114, 124, 304, 294), (113, 103, 283, 293), (99, 98, 278, 279), (118, 119, 299, 298), (49, 48, 314, 315), (48, 47, 313, 314), (47, 46, 312, 313), (46, 5, 311, 312), (4, 55, 321, 310)])
me_plane_001.materials.append(mat_material_003)
me_plane_001.use_remesh_preserve_volume = False
me_plane_001.use_remesh_preserve_attributes = False
me_plane_001.use_mirror_vertex_groups = False
me_plane_001.update()
me_plane = bpy.data.meshes.new('Plane')
me_plane.from_pydata([(-9.18, -9.912, 0.02523), (9.264, -10.15, 0.04143), (-9.092, 9.812, -0.05221), (9.097, 10.09, -0.02671), (-9.346, 8.232, -0.09558), (-9.343, 6.256, 0.1425), (-9.312, 4.544, -0.1576), (-9.24, 2.731, 0.003982), (-9.175, 0.8601, 0.1383), (-9.217, -0.862, -0.02192), (-9.156, -2.94, -0.03771), (-9.196, -4.524, -0.03175), (-9.221, -6.317, -0.008238), (-9.183, -8.16, 0.003964), (-7.578, -9.843, -0.05644), (-5.848, -10.06, -0.1598), (-4.177, -10.09, -0.107), (-2.419, -9.98, 0.03543), (-0.9502, -9.888, 0.05286), (0.7318, -10.05, 0.029), (2.589, -9.845, 0.03569), (4.025, -9.879, -0.1805), (5.841, -9.907, 0.07989), (7.6, -9.953, -0.08588), (9.382, -8.317, 0.04607), (9.2, -6.343, 0.03581), (9.223, -4.518, 0.01961), (9.07, -2.779, 0.1283), (9.189, -0.917, 0.07165), (9.314, 0.8514, -0.03199), (9.213, 2.699, 0.006939), (9.118, 4.397, -0.02746), (9.307, 6.355, -0.1695), (9.347, 8.255, 0.08665), (7.523, 9.896, -0.07069), (5.893, 10.02, 0.04696), (4.204, 9.907, -0.0307), (2.381, 9.912, -0.05647), (0.8257, 9.843, -0.068), (-0.8431, 9.936, 0.001109), (-2.37, 10.08, 0.1325), (-4.183, 9.928, -0.0002817), (-5.785, 9.838, -0.1834), (-7.375, 10.05, 0.03811), (-7.384, -8.23, 0.1108), (-7.456, -6.343, 0.1056), (-7.669, -4.442, -0.01234), (-7.633, -2.766, 0.1315), (-7.538, -0.9006, 0.06182), (-7.375, 0.8889, 0.07737), (-7.45, 2.576, 0.05686), (-7.569, 4.568, 0.1687), (-7.441, 6.208, -0.1449), (-7.384, 8.111, -0.02983), (-5.859, -7.904, -0.02306), (-5.877, -6.48, 0.1539), (-5.856, -4.554, -0.002987), (-5.986, -2.665, 0.0219), (-5.876, -0.8973, -0.005094), (-5.903, 0.827, -0.1276), (-5.868, 2.58, -0.08452), (-5.714, 4.592, 0.1842), (-5.726, 6.324, -0.03715), (-5.782, 8.14, -0.1684), (-4.016, -8.209, 0.0562), (-4.299, -6.234, -0.02888), (-4.176, -4.467, -0.02252), (-4.106, -2.579, -0.04528), (-4.149, -0.8155, 0.07599), (-4.07, 1.049, -0.0145), (-4.088, 2.809, -0.08873), (-4.185, 4.38, -0.182), (-4.099, 6.37, 0.01455), (-4.164, 8.035, 0.02795), (-2.593, -8.156, 0.07447), (-2.528, -6.133, -0.01017), (-2.645, -4.509, -0.006847), (-2.59, -2.619, 0.1871), (-2.621, -0.9924, 0.03399), (-2.491, 1.007, 0.05102), (-2.472, 2.532, -0.08187), (-2.498, 4.509, 0.0226), (-2.291, 6.422, 0.06616), (-2.484, 8.144, 0.009739), (-0.9316, -8.209, -0.08077), (-1.052, -6.43, 0.04175), (-0.8308, -4.437, -0.09481), (-0.6692, -2.904, 0.03721), (-0.8079, -0.9652, 0.03755), (-0.7411, 0.9853, 0.02766), (-0.8719, 2.686, 0.01909), (-0.7814, 4.736, -0.03824), (-0.8283, 6.369, 0.02049), (-0.8973, 8.132, -0.04138), (0.844, -8.057, -0.01006), (0.8376, -6.399, 0.02629), (0.8484, -4.695, -0.03238), (0.7729, -2.789, -0.0296), (0.7909, -0.9725, 0.1138), (0.8596, 0.9446, -0.2378), (0.7746, 2.583, 0.09287), (0.9735, 4.412, 0.1065), (0.7902, 6.289, 0.01809), (0.9789, 8.196, -0.04823), (2.447, -8.122, -0.02103), (2.522, -6.203, -0.05885), (2.464, -4.607, 0.1398), (2.502, -2.715, 0.01114), (2.497, -0.9007, -0.0494), (2.429, 0.8332, -0.1006), (2.661, 2.668, -0.069), (2.687, 4.596, 0.05947), (2.481, 6.327, 0.02047), (2.438, 8.038, -0.1458), (4.209, -8.223, 0.04624), (4.219, -6.482, -0.08912), (4.219, -4.499, -0.01835), (4.154, -2.741, -0.03705), (4.044, -0.9685, 0.02043), (4.202, 0.8906, -0.032), (4.171, 2.75, 0.007082), (4.156, 4.452, -0.05466), (4.191, 6.317, -0.01408), (4.172, 8.14, 0.009453), (5.972, -8.127, 0.2046), (5.908, -6.325, 0.08338), (5.892, -4.511, 0.09228), (5.803, -2.685, 0.06484), (6.009, -0.7932, 0.03125), (5.846, 0.8636, -0.02754), (6.072, 2.561, 0.01487), (5.76, 4.584, -0.01013), (5.94, 6.421, -0.1545), (5.708, 8.099, -0.09136), (7.526, -8.121, -0.01577), (7.564, -6.32, 0.008026), (7.574, -4.461, 0.01246), (7.562, -2.679, -0.06191), (7.521, -0.8994, -0.01986), (7.363, 0.8357, -0.01432), (7.52, 2.777, -0.1112), (7.604, 4.554, -0.02894), (7.558, 6.338, -0.01858), (7.556, 8.097, 0.03369)], [], [(143, 33, 3, 34), (4, 53, 43, 2), (53, 63, 42, 43), (63, 73, 41, 42), (73, 83, 40, 41), (83, 93, 39, 40), (93, 103, 38, 39), (103, 113, 37, 38), (113, 123, 36, 37), (123, 133, 35, 36), (133, 143, 34, 35), (0, 14, 44, 13), (13, 44, 45, 12), (12, 45, 46, 11), (11, 46, 47, 10), (10, 47, 48, 9), (9, 48, 49, 8), (8, 49, 50, 7), (7, 50, 51, 6), (6, 51, 52, 5), (5, 52, 53, 4), (14, 15, 54, 44), (44, 54, 55, 45), (45, 55, 56, 46), (46, 56, 57, 47), (47, 57, 58, 48), (48, 58, 59, 49), (49, 59, 60, 50), (50, 60, 61, 51), (51, 61, 62, 52), (52, 62, 63, 53), (15, 16, 64, 54), (54, 64, 65, 55), (55, 65, 66, 56), (56, 66, 67, 57), (57, 67, 68, 58), (58, 68, 69, 59), (59, 69, 70, 60), (60, 70, 71, 61), (61, 71, 72, 62), (62, 72, 73, 63), (16, 17, 74, 64), (64, 74, 75, 65), (65, 75, 76, 66), (66, 76, 77, 67), (67, 77, 78, 68), (68, 78, 79, 69), (69, 79, 80, 70), (70, 80, 81, 71), (71, 81, 82, 72), (72, 82, 83, 73), (17, 18, 84, 74), (74, 84, 85, 75), (75, 85, 86, 76), (76, 86, 87, 77), (77, 87, 88, 78), (78, 88, 89, 79), (79, 89, 90, 80), (80, 90, 91, 81), (81, 91, 92, 82), (82, 92, 93, 83), (18, 19, 94, 84), (84, 94, 95, 85), (85, 95, 96, 86), (86, 96, 97, 87), (87, 97, 98, 88), (88, 98, 99, 89), (89, 99, 100, 90), (90, 100, 101, 91), (91, 101, 102, 92), (92, 102, 103, 93), (19, 20, 104, 94), (94, 104, 105, 95), (95, 105, 106, 96), (96, 106, 107, 97), (97, 107, 108, 98), (98, 108, 109, 99), (99, 109, 110, 100), (100, 110, 111, 101), (101, 111, 112, 102), (102, 112, 113, 103), (20, 21, 114, 104), (104, 114, 115, 105), (105, 115, 116, 106), (106, 116, 117, 107), (107, 117, 118, 108), (108, 118, 119, 109), (109, 119, 120, 110), (110, 120, 121, 111), (111, 121, 122, 112), (112, 122, 123, 113), (21, 22, 124, 114), (114, 124, 125, 115), (115, 125, 126, 116), (116, 126, 127, 117), (117, 127, 128, 118), (118, 128, 129, 119), (119, 129, 130, 120), (120, 130, 131, 121), (121, 131, 132, 122), (122, 132, 133, 123), (22, 23, 134, 124), (124, 134, 135, 125), (125, 135, 136, 126), (126, 136, 137, 127), (127, 137, 138, 128), (128, 138, 139, 129), (129, 139, 140, 130), (130, 140, 141, 131), (131, 141, 142, 132), (132, 142, 143, 133), (23, 1, 24, 134), (134, 24, 25, 135), (135, 25, 26, 136), (136, 26, 27, 137), (137, 27, 28, 138), (138, 28, 29, 139), (139, 29, 30, 140), (140, 30, 31, 141), (141, 31, 32, 142), (142, 32, 33, 143)])
me_plane.polygons.foreach_set('use_smooth', [True] * 121)
me_plane.materials.append(mat_material_002)
me_plane.use_remesh_preserve_volume = False
me_plane.use_remesh_preserve_attributes = False
me_plane.use_mirror_vertex_groups = False
me_plane.update()
me_cube = bpy.data.meshes.new('Cube')
me_cube.from_pydata([(-1.569, 7.779, -0.2837), (-3.005, 6.386, -0.2837), (-3.502, 6.898, -0.2837), (-2.066, 8.291, -0.2837), (-1.648, 7.86, 3.775), (-3.083, 6.467, 3.775), (-3.423, 6.817, 3.775), (-1.988, 8.21, 3.775), (-3.792, 6.978, 3.564), (-1.721, 8.453, 3.564), (1.575, 4.751, 3.564), (-0.7909, 3.579, 3.564), (-3.792, 6.978, 3.976), (-1.721, 8.453, 3.976), (1.575, 4.751, 3.976), (-0.7909, 3.579, 3.976)], [], [(0, 1, 2, 3), (4, 7, 6, 5), (0, 4, 5, 1), (1, 5, 6, 2), (2, 6, 7, 3), (4, 0, 3, 7), (12, 13, 9, 8), (13, 14, 10, 9), (14, 15, 11, 10), (15, 12, 8, 11), (8, 9, 10, 11), (15, 14, 13, 12)])
me_cube.materials.append(mat_material)
me_cube.use_remesh_preserve_volume = False
me_cube.use_remesh_preserve_attributes = False
me_cube.use_mirror_vertex_groups = False
me_cube.update()

# ---- objects
ob_lamp_002 = bpy.data.objects.new('Lamp.002', light_lamp_002)
ob_lamp_001 = bpy.data.objects.new('Lamp.001', light_lamp_001)
ob_cube_012 = bpy.data.objects.new('Cube.012', me_cube_012)
ob_cube_011 = bpy.data.objects.new('Cube.011', me_cube_011)
ob_cylinder_008 = bpy.data.objects.new('Cylinder.008', me_cylinder_008)
ob_cylinder_007 = bpy.data.objects.new('Cylinder.007', me_cylinder_007)
ob_cylinder_006 = bpy.data.objects.new('Cylinder.006', me_cylinder_006)
ob_cylinder_005 = bpy.data.objects.new('Cylinder.005', me_cylinder_005)
ob_cylinder_004 = bpy.data.objects.new('Cylinder.004', me_cylinder_004)
ob_cylinder_003 = bpy.data.objects.new('Cylinder.003', me_cylinder_003)
ob_cylinder_002 = bpy.data.objects.new('Cylinder.002', me_cylinder_002)
ob_cylinder_001 = bpy.data.objects.new('Cylinder.001', me_cylinder_001)
ob_cylinder = bpy.data.objects.new('Cylinder', me_cylinder)
ob_cube_010 = bpy.data.objects.new('Cube.010', me_cube_010)
ob_cube_009 = bpy.data.objects.new('Cube.009', me_cube_009)
ob_cube_008 = bpy.data.objects.new('Cube.008', me_cube_008)
ob_cube_007 = bpy.data.objects.new('Cube.007', me_cube_007)
ob_cube_006 = bpy.data.objects.new('Cube.006', me_cube_006)
ob_cube_005 = bpy.data.objects.new('Cube.005', me_cube_005)
ob_cube_004 = bpy.data.objects.new('Cube.004', me_cube_004)
ob_cube_003 = bpy.data.objects.new('Cube.003', me_cube_003)
ob_cube_002 = bpy.data.objects.new('Cube.002', me_cube_002)
ob_cube_001 = bpy.data.objects.new('Cube.001', me_cube_001)
ob_plane_004 = bpy.data.objects.new('Plane.004', me_plane_004)
ob_plane_003 = bpy.data.objects.new('Plane.003', me_plane_003)
ob_plane_002 = bpy.data.objects.new('Plane.002', me_plane_002)
ob_plane_001 = bpy.data.objects.new('Plane.001', me_plane_001)
ob_plane = bpy.data.objects.new('Plane', me_plane)
ob_cube = bpy.data.objects.new('Cube', me_cube)
ob_lamp = bpy.data.objects.new('Lamp', light_lamp)
ob_camera = bpy.data.objects.new('Camera', cam_camera)

# ---- transforms, parenting, visibility, modifiers, constraints
ob_lamp_002.location = (-7.945, 8.446, 7.331)
ob_lamp_002.rotation_euler = (0.6503, 0.05522, 1.866)
ob_lamp_002.lock_rotations_4d = False
ob_lamp_002.empty_display_type = 'ARROWS'
ob_lamp_002.color = (0.0, 0.0, 0.0, 0.0)
ob_lamp_002.lineart.crease_threshold = 0.0
ob_lamp_001.location = (0.008717, -6.296, 3.128)
ob_lamp_001.rotation_euler = (0.6503, 0.05522, 1.866)
ob_lamp_001.lock_rotations_4d = False
ob_lamp_001.empty_display_type = 'ARROWS'
ob_lamp_001.color = (0.0, 0.0, 0.0, 0.0)
ob_lamp_001.lineart.crease_threshold = 0.0
ob_cube_012.location = (0.0, 0.0, 0.0)
ob_cube_012.lineart.crease_threshold = 0.0
ob_cube_011.location = (0.0, 0.0, 0.0)
ob_cube_011.lineart.crease_threshold = 0.0
ob_cylinder_008.location = (0.0, 0.0, 0.0)
ob_cylinder_008.lineart.crease_threshold = 0.0
ob_cylinder_007.location = (0.0, 0.0, 0.0)
ob_cylinder_007.lineart.crease_threshold = 0.0
ob_cylinder_006.location = (0.0, 0.0, 0.0)
ob_cylinder_006.lineart.crease_threshold = 0.0
ob_cylinder_005.location = (0.0, 0.0, 0.0)
ob_cylinder_005.lineart.crease_threshold = 0.0
ob_cylinder_004.location = (0.0, 0.0, 0.0)
ob_cylinder_004.lineart.crease_threshold = 0.0
ob_cylinder_003.location = (0.0, 0.0, 0.0)
ob_cylinder_003.lineart.crease_threshold = 0.0
ob_cylinder_002.location = (0.0, 0.0, 0.0)
ob_cylinder_002.lineart.crease_threshold = 0.0
ob_cylinder_001.location = (0.0, 0.0, 0.0)
ob_cylinder_001.lineart.crease_threshold = 0.0
ob_cylinder.location = (0.0, 0.0, 0.0)
ob_cylinder.lineart.crease_threshold = 0.0
ob_cube_010.location = (0.0, 0.0, 0.0)
ob_cube_010.lineart.crease_threshold = 0.0
ob_cube_009.location = (0.0, 0.0, 0.0)
ob_cube_009.lineart.crease_threshold = 0.0
ob_cube_008.location = (0.0, 0.0, 0.0)
ob_cube_008.lineart.crease_threshold = 0.0
ob_cube_007.location = (0.0, 0.0, 0.0)
ob_cube_007.lineart.crease_threshold = 0.0
ob_cube_006.location = (0.0, 0.0, 0.0)
ob_cube_006.lock_rotations_4d = False
ob_cube_006.empty_display_type = 'ARROWS'
ob_cube_006.lineart.crease_threshold = 0.0
ob_cube_005.location = (0.0, 0.0, 0.0)
ob_cube_005.lock_rotations_4d = False
ob_cube_005.empty_display_type = 'ARROWS'
ob_cube_005.lineart.crease_threshold = 0.0
ob_cube_004.location = (0.0, 0.0, 0.0)
ob_cube_004.lock_rotations_4d = False
ob_cube_004.empty_display_type = 'ARROWS'
ob_cube_004.lineart.crease_threshold = 0.0
ob_cube_003.location = (0.0, 0.0, 0.0)
ob_cube_003.lineart.crease_threshold = 0.0
ob_cube_002.location = (0.0, 0.0, 0.0)
ob_cube_002.lineart.crease_threshold = 0.0
ob_cube_001.location = (0.0, 0.0, 0.0)
ob_cube_001.lineart.crease_threshold = 0.0
ob_plane_004.location = (0.0, 0.0, 0.0)
ob_plane_004.lineart.crease_threshold = 0.0
ob_plane_003.location = (0.0, 0.0, 0.0)
ob_plane_003.lineart.crease_threshold = 0.0
ob_plane_002.location = (0.0, 0.0, 0.0)
ob_plane_002.lineart.crease_threshold = 0.0
ob_plane_001.location = (0.0, 0.0, 0.0)
ob_plane_001.lineart.crease_threshold = 0.0
ob_plane.location = (0.0, 0.0, 0.0)
ob_plane.lineart.crease_threshold = 0.0
ob_cube.location = (0.0, 0.0, 0.0)
ob_cube.lock_rotations_4d = False
ob_cube.empty_display_type = 'ARROWS'
ob_cube.lineart.crease_threshold = 0.0
ob_lamp.location = (1.509, 7.407, 7.745)
ob_lamp.rotation_euler = (0.6503, 0.05522, 1.866)
ob_lamp.lock_rotations_4d = False
ob_lamp.empty_display_type = 'ARROWS'
ob_lamp.color = (0.0, 0.0, 0.0, 0.0)
ob_lamp.lineart.crease_threshold = 0.0
ob_camera.location = (-8.483, 9.017, 4.717)
ob_camera.rotation_euler = (1.393, 0.01082, -2.423)
ob_camera.lock_rotations_4d = False
ob_camera.empty_display_type = 'ARROWS'
ob_camera.color = (0.0, 0.0, 0.0, 0.0)
ob_camera.display_type = 'WIRE'
ob_camera.lineart.crease_threshold = 0.0

# ---- collection membership
col_collection_1.objects.link(ob_lamp_002)
col_collection_1.objects.link(ob_lamp_001)
col_collection_1.objects.link(ob_cube_012)
col_collection_1.objects.link(ob_cube_011)
col_collection_1.objects.link(ob_cylinder_008)
col_collection_1.objects.link(ob_cylinder_007)
col_collection_1.objects.link(ob_cylinder_006)
col_collection_1.objects.link(ob_cylinder_005)
col_collection_1.objects.link(ob_cylinder_004)
col_collection_1.objects.link(ob_cylinder_003)
col_collection_1.objects.link(ob_cylinder_002)
col_collection_1.objects.link(ob_cylinder_001)
col_collection_1.objects.link(ob_cylinder)
col_collection_1.objects.link(ob_cube_010)
col_collection_1.objects.link(ob_cube_009)
col_collection_1.objects.link(ob_cube_008)
col_collection_1.objects.link(ob_cube_007)
col_collection_1.objects.link(ob_cube_006)
col_collection_1.objects.link(ob_cube_005)
col_collection_1.objects.link(ob_cube_004)
col_collection_1.objects.link(ob_cube_003)
col_collection_1.objects.link(ob_cube_002)
col_collection_1.objects.link(ob_cube_001)
col_collection_1.objects.link(ob_plane_004)
col_collection_1.objects.link(ob_plane_003)
col_collection_1.objects.link(ob_plane_002)
col_collection_1.objects.link(ob_plane_001)
col_collection_1.objects.link(ob_plane)
col_collection_1.objects.link(ob_cube)
col_collection_1.objects.link(ob_lamp)
col_collection_1.objects.link(ob_camera)

# ---- scene / render settings (as saved in the file)
scene.camera = ob_camera
scene.frame_start = 1; scene.frame_end = 250; scene.frame_set(1)
scene.render.engine = 'BLENDER_EEVEE_NEXT'
scene.render.resolution_percentage = 50
scene.render.dither_intensity = 0.0
scene.cycles.use_denoising = False
scene.cycles.samples = 10
scene.cycles.sampling_pattern = 'TABULATED_SOBOL'
scene.cycles.light_sampling_threshold = 0.0
scene.cycles.use_adaptive_sampling = False
scene.cycles.use_light_tree = False
scene.cycles.blur_glossy = 0.0
scene.cycles.volume_bounces = 1
scene.cycles.pixel_filter_type = 'GAUSSIAN'
scene.cycles.sample_clamp_indirect = 0.0
scene.view_settings.view_transform = 'Standard'
bpy.context.view_layer.update()
